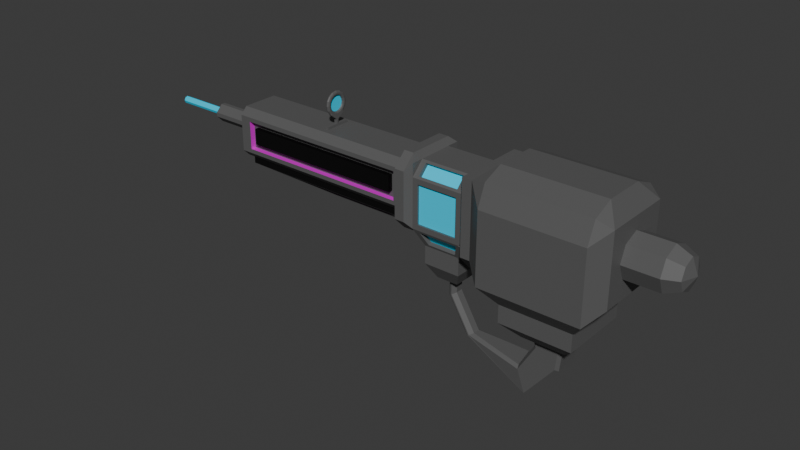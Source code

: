 # Source: Laser_Gun.blend  (saved by Blender 4.5.88; exported with 4.5.12 LTS)
import bpy
from mathutils import Matrix  # noqa: F401  (used for matrix-valued properties, if any)

bpy.ops.wm.read_factory_settings(use_empty=True)
scene = bpy.context.scene
scene.name = 'Scene'

# ---- collections
col_collection = bpy.data.collections.new('Collection'); scene.collection.children.link(col_collection)

# ---- materials (node trees are filled in below, after node groups)
mat_material_001 = bpy.data.materials.new('Material.001')
mat_material_002 = bpy.data.materials.new('Material.002')
mat_material_003 = bpy.data.materials.new('Material.003')
mat_material_004 = bpy.data.materials.new('Material.004')

# ---- material node trees
mat_material_001.use_nodes = True; mat_material_001.node_tree.nodes.clear()
_N = mat_material_001.node_tree.nodes; _L = mat_material_001.node_tree.links
n0 = _N.new('ShaderNodeBsdfPrincipled'); n0.name = 'Principled BSDF'; n0.location = (-200, 100)
n0.inputs[0].default_value = (0.1077, 0.1077, 0.1077, 1.0)
n1 = _N.new('ShaderNodeOutputMaterial'); n1.name = 'Material Output'; n1.location = (200, 100)
_L.new(n0.outputs[0], n1.inputs[0])
n1.is_active_output = True
mat_material_002.use_nodes = True; mat_material_002.node_tree.nodes.clear()
_N = mat_material_002.node_tree.nodes; _L = mat_material_002.node_tree.links
n0 = _N.new('ShaderNodeBsdfPrincipled'); n0.name = 'Principled BSDF'; n0.location = (-200, 100)
n0.inputs[0].default_value = (0.0, 0.0, 0.0, 1.0)
n1 = _N.new('ShaderNodeOutputMaterial'); n1.name = 'Material Output'; n1.location = (200, 100)
_L.new(n0.outputs[0], n1.inputs[0])
n1.is_active_output = True
mat_material_003.use_nodes = True; mat_material_003.node_tree.nodes.clear()
_N = mat_material_003.node_tree.nodes; _L = mat_material_003.node_tree.links
n0 = _N.new('ShaderNodeBsdfPrincipled'); n0.name = 'Principled BSDF'; n0.location = (-200, 100)
n0.inputs[0].default_value = (0.8001, 0.0, 0.7355, 1.0)
n1 = _N.new('ShaderNodeOutputMaterial'); n1.name = 'Material Output'; n1.location = (200, 100)
_L.new(n0.outputs[0], n1.inputs[0])
n1.is_active_output = True
mat_material_004.use_nodes = True; mat_material_004.node_tree.nodes.clear()
_N = mat_material_004.node_tree.nodes; _L = mat_material_004.node_tree.links
n0 = _N.new('ShaderNodeBsdfPrincipled'); n0.name = 'Principled BSDF'; n0.location = (-200, 100)
n0.inputs[0].default_value = (0.0, 0.7018, 1.0, 1.0)
n1 = _N.new('ShaderNodeOutputMaterial'); n1.name = 'Material Output'; n1.location = (200, 100)
_L.new(n0.outputs[0], n1.inputs[0])
n1.is_active_output = True

# ---- world
world_world = bpy.data.worlds.new('World'); scene.world = world_world
world_world.use_nodes = True; world_world.node_tree.nodes.clear()
_N = world_world.node_tree.nodes; _L = world_world.node_tree.links
n0 = _N.new('ShaderNodeOutputWorld'); n0.name = 'World Output'; n0.location = (200, 100)
n1 = _N.new('ShaderNodeBackground'); n1.name = 'Background'; n1.location = (-200, 100)
n1.inputs[0].default_value = (0.05088, 0.05088, 0.05088, 1.0)
_L.new(n1.outputs[0], n0.inputs[0])
n0.is_active_output = True
world_world.color = (0.05088, 0.05088, 0.05088)
world_world.sun_shadow_jitter_overblur = 0.0

# ---- meshes
me_cube_001 = bpy.data.meshes.new('Cube.001')
me_cube_001.from_pydata([(-1.514, -0.7364, -0.7364), (-1.514, -0.7364, 0.7364), (-1.514, 0.7364, -0.7364), (-1.514, 0.7364, 0.7364), (1.232, -0.244, -0.3631), (1.232, -0.244, 0.2456), (1.232, 0.3647, -0.3631), (1.232, 0.3647, 0.2456), (-1.0, 1.0, -1.0), (-1.0, -1.0, -1.0), (-3.151, 0.5061, -0.2812), (-3.151, -0.5061, -0.2812), (-3.151, -0.5061, 0.2812), (-3.151, 0.5061, 0.2812), (1.0, 1.0, -1.0), (1.0, -1.0, -1.0), (-6.722, 0.5061, -0.2812), (-6.722, -0.5061, -0.2812), (-6.722, -0.5061, 0.2812), (-6.722, 0.5061, 0.2812), (-8.041, 0.05273, -0.05273), (-8.041, -0.05273, -0.05273), (-8.041, -0.05273, 0.05273), (-8.041, 0.05273, 0.05273), (-1.318, 0.7364, -0.7364), (-1.318, -0.7364, -0.7364), (-1.318, -0.7364, 0.7364), (-1.318, 0.7364, 0.7364), (-2.493, 0.5901, -0.6631), (-2.493, -0.5901, -0.6631), (-3.069, -0.3631, -0.5061), (-3.069, 0.3631, -0.5061), (-6.804, -0.3631, -0.5061), (-6.804, 0.3631, -0.5061), (-3.272, -0.395, -0.1603), (-3.272, -0.395, 0.1603), (-3.272, 0.395, 0.1603), (-3.272, 0.395, -0.1603), (-6.601, -0.395, -0.1603), (-6.601, -0.395, 0.1603), (-6.601, 0.395, 0.1603), (-6.601, 0.395, -0.1603), (-3.151, -0.395, -0.2812), (-3.151, -0.395, 0.2812), (-3.151, 0.395, 0.2812), (-3.151, 0.395, -0.2812), (-6.722, -0.395, -0.2812), (-6.722, -0.395, 0.2812), (-6.722, 0.395, 0.2812), (-6.722, 0.395, -0.2812), (-3.272, -0.4905, -0.1603), (-3.272, -0.4905, 0.1603), (-3.272, 0.4905, 0.1603), (-3.272, 0.4905, -0.1603), (-6.601, -0.4905, -0.1603), (-6.601, -0.4905, 0.1603), (-6.601, 0.4905, 0.1603), (-6.601, 0.4905, -0.1603), (-3.371, 0.148, -0.8261), (-3.371, -0.148, -0.8261), (-4.866, 0.148, -0.8261), (-4.866, -0.148, -0.8261), (-3.069, 0.3631, -0.6398), (-3.069, -0.3631, -0.6398), (-6.804, 0.3631, -0.6398), (-6.804, -0.3631, -0.6398), (-0.7132, 0.7132, -1.352), (-0.7132, -0.7132, -1.352), (0.7132, 0.7132, -1.352), (0.7132, -0.7132, -1.352), (-2.388, 0.463, -0.9168), (-2.388, -0.463, -0.9168), (-0.7132, 0.7132, -1.708), (-0.7132, -0.7132, -1.708), (0.7132, 0.7132, -1.708), (0.7132, -0.7132, -1.708), (-1.76, 0.4382, -1.323), (-2.485, 0.4382, -1.323), (-2.485, -0.4382, -1.323), (-1.76, -0.4382, -1.323), (-0.4226, 0.4226, -2.009), (-0.4226, -0.4226, -2.009), (0.4226, 0.4226, -2.009), (0.4226, -0.4226, -2.009), (-1.908, 0.2597, -1.624), (-2.337, 0.2597, -1.624), (-2.337, -0.2597, -1.624), (-1.908, -0.2597, -1.624), (-8.041, -6.519e-09, -0.07457), (-8.041, -0.07457, 6.519e-09), (-8.041, 6.519e-09, 0.07457), (-8.041, 0.07457, -6.519e-09), (-9.15, -6.519e-09, -0.07457), (-9.15, -0.05273, -0.05273), (-9.15, -0.07457, 6.519e-09), (-9.15, -0.05273, 0.05273), (-9.15, 6.519e-09, 0.07457), (-9.15, 0.05273, 0.05273), (-9.15, 0.07457, -6.519e-09), (-9.15, 0.05273, -0.05273), (-9.15, 0.0, 0.0), (-3.477, 0.08766, -0.8261), (-3.477, -0.08766, -0.8261), (-4.76, -0.08766, -0.8261), (-4.76, 0.08766, -0.8261), (-3.318, -0.1091, -0.7932), (-3.318, 0.1091, -0.7932), (-3.123, 0.2482, -0.6727), (-3.123, -0.2482, -0.6727), (-4.989, 0.09277, -0.8143), (-4.989, -0.09277, -0.8143), (-6.681, -0.2806, -0.6516), (-6.681, 0.2806, -0.6516), (-4.825, -0.1933, -0.7869), (-3.468, -0.1933, -0.7869), (-3.294, -0.3179, -0.679), (-5.948, -0.3179, -0.679), (-3.468, 0.1933, -0.7869), (-4.825, 0.1933, -0.7869), (-5.948, 0.3179, -0.679), (-3.294, 0.3179, -0.679), (-3.477, 0.08766, -0.7582), (-3.477, -0.08766, -0.7582), (-4.76, 0.08766, -0.7582), (-4.76, -0.08766, -0.7582), (-3.353, 0.1091, -0.7355), (-3.353, -0.1091, -0.7355), (-3.158, -0.2482, -0.6149), (-3.158, 0.2482, -0.6149), (-4.983, 0.09277, -0.7467), (-4.983, -0.09277, -0.7467), (-6.674, 0.2806, -0.584), (-6.674, -0.2806, -0.584), (-3.468, -0.1488, -0.7356), (-4.825, -0.1488, -0.7356), (-5.948, -0.2734, -0.6276), (-3.294, -0.2734, -0.6276), (-4.825, 0.1488, -0.7356), (-3.468, 0.1488, -0.7356), (-3.294, 0.2734, -0.6276), (-5.948, 0.2734, -0.6276), (-6.947, 0.0425, -0.1821), (-6.947, 0.1821, -0.0425), (-6.947, -0.1821, -0.0425), (-6.947, -0.0425, -0.1821), (-6.947, -0.0425, 0.1821), (-6.947, -0.1821, 0.0425), (-6.947, 0.1821, 0.0425), (-6.947, 0.0425, 0.1821), (-2.927, -0.3669, 0.5061), (-3.066, -0.5061, 0.3669), (-2.927, -0.5061, 0.3773), (-2.927, -0.5971, 0.5971), (-3.066, 0.5061, 0.3669), (-2.927, 0.3669, 0.5061), (-2.927, 0.5971, 0.5971), (-2.927, 0.5061, 0.3773), (-6.947, -0.3665, 0.5061), (-6.947, -0.5061, 0.3665), (-6.947, 0.5061, 0.3665), (-6.947, 0.3665, 0.5061), (-3.066, 0.3669, -0.5061), (-3.066, 0.5061, -0.3669), (-2.927, 0.5061, -0.3773), (-2.927, 0.5971, -0.5971), (-2.927, 0.3773, -0.5061), (-3.066, -0.5061, -0.3669), (-3.066, -0.3669, -0.5061), (-2.927, -0.3773, -0.5061), (-2.927, -0.5971, -0.5971), (-2.927, -0.5061, -0.3773), (-6.947, 0.3665, -0.5061), (-6.947, 0.5061, -0.3665), (-6.947, -0.5061, -0.3665), (-6.947, -0.3665, -0.5061), (-8.041, 0.1821, -0.04292), (-8.041, 0.04292, -0.1821), (-8.041, 0.09104, -0.09104), (-8.041, -0.04292, -0.1821), (-8.041, -0.1821, -0.04292), (-8.041, -0.09104, -0.09104), (-8.041, -0.1821, 0.04292), (-8.041, -0.04292, 0.1821), (-8.041, -0.09104, 0.09104), (-8.041, 0.04292, 0.1821), (-8.041, 0.1821, 0.04292), (-8.041, 0.09104, 0.09104), (-2.731, 0.4761, -0.7364), (-2.731, 0.7364, -0.4761), (-2.631, 0.6145, -0.6145), (-2.731, -0.7364, -0.4761), (-2.731, -0.4761, -0.7364), (-2.631, -0.6145, -0.6145), (-2.731, -0.4761, 0.7364), (-2.731, -0.7364, 0.4761), (-2.631, -0.6145, 0.6145), (-2.731, 0.7364, 0.4761), (-2.731, 0.4761, 0.7364), (-2.631, 0.6145, 0.6145), (-2.927, 0.7364, -0.4761), (-2.927, 0.4761, -0.7364), (-2.927, 0.5972, -0.5972), (-2.927, -0.4761, -0.7364), (-2.927, -0.7364, -0.4761), (-2.927, -0.5972, -0.5972), (-2.927, -0.7364, 0.4761), (-2.927, -0.4761, 0.7364), (-2.927, -0.5972, 0.5972), (-2.927, 0.4761, 0.7364), (-2.927, 0.7364, 0.4761), (-2.927, 0.5972, 0.5972), (-2.524, 0.3956, 0.5776), (-2.524, 0.5776, 0.3956), (-2.631, 0.6145, 0.6145), (-1.721, 0.5776, 0.3956), (-1.721, 0.3956, 0.5776), (-1.514, 0.7364, 0.7364), (-1.721, -0.3956, 0.5776), (-1.721, -0.5776, 0.3956), (-1.514, -0.7364, 0.7364), (-2.524, -0.5776, 0.3956), (-2.524, -0.3956, 0.5776), (-2.631, -0.6145, 0.6145), (-1.718, 0.6145, 0.2552), (-1.718, 0.6145, -0.511), (-2.527, 0.6145, -0.511), (-2.527, 0.6145, 0.2552), (-1.718, -0.6145, -0.511), (-1.718, -0.6145, 0.2552), (-2.527, -0.6145, 0.2552), (-2.527, -0.6145, -0.511), (-1.718, 0.5732, 0.2552), (-1.718, 0.5732, -0.511), (-2.527, 0.5732, 0.2552), (-2.527, 0.5732, -0.511), (-1.718, -0.5732, 0.2552), (-1.718, -0.5732, -0.511), (-2.527, -0.5732, -0.511), (-2.527, -0.5732, 0.2552), (-0.2656, 0.2962, -2.009), (-0.2962, 0.2351, -2.009), (-0.3393, 0.3393, -2.009), (-0.2962, -0.2351, -2.009), (-0.2656, -0.2962, -2.009), (-0.3393, -0.3393, -2.009), (0.2962, 0.2351, -2.009), (0.2404, 0.2962, -2.009), (0.3393, 0.3393, -2.009), (0.2404, -0.2962, -2.009), (0.2962, -0.2351, -2.009), (0.3393, -0.3393, -2.009), (-2.034, 0.07214, -1.624), (-2.101, 0.1332, -1.624), (-1.991, 0.1763, -1.624), (-2.15, 0.1332, -1.624), (-2.211, 0.0722, -1.624), (-2.254, 0.1763, -1.624), (-2.211, -0.0722, -1.624), (-2.15, -0.1332, -1.624), (-2.254, -0.1763, -1.624), (-2.101, -0.1332, -1.624), (-2.034, -0.07214, -1.624), (-1.991, -0.1763, -1.624), (-0.2046, 0.2962, -2.201), (-0.2425, 0.2351, -2.174), (-0.2425, -0.2351, -2.174), (-0.2046, -0.2962, -2.201), (0.2425, 0.2351, -2.514), (0.1908, 0.2962, -2.478), (0.1908, -0.2962, -2.478), (0.2425, -0.2351, -2.514), (-2.046, 0.07213, -1.914), (-2.115, 0.1332, -1.955), (-2.139, 0.1332, -1.969), (-2.199, 0.0722, -2.004), (-2.199, -0.0722, -2.004), (-2.139, -0.1332, -1.969), (-2.115, -0.1332, -1.955), (-2.046, -0.07213, -1.914), (-0.5398, 0.2962, -2.776), (-0.5591, 0.2351, -2.721), (-0.5591, -0.2351, -2.721), (-0.5398, -0.2962, -2.776), (-0.3605, 0.2351, -3.279), (-0.3854, 0.2962, -3.209), (-0.3854, -0.2962, -3.209), (-0.3605, -0.2351, -3.279), (-1.64, 0.07212, -2.604), (-1.71, 0.1332, -2.645), (-1.733, 0.1332, -2.659), (-1.792, 0.07219, -2.694), (-1.792, -0.07219, -2.694), (-1.733, -0.1332, -2.659), (-1.71, -0.1332, -2.645), (-1.64, -0.07212, -2.604), (-1.614, 0.5795, -0.6145), (-1.711, 0.5878, -0.6678), (-1.715, 0.5901, -0.6631), (-1.638, 0.6145, -0.5911), (-1.614, 0.6145, -0.5814), (-1.598, 0.6346, -0.6346), (-1.711, -0.5878, -0.6678), (-1.614, -0.5795, -0.6145), (-1.598, -0.6346, -0.6346), (-1.614, -0.6145, -0.5814), (-1.638, -0.6145, -0.5911), (-1.715, -0.5901, -0.6631), (-1.807, 0.4707, -0.9014), (-1.76, 0.4036, -0.9662), (-1.76, 0.4382, -0.9992), (-1.833, 0.463, -0.9168), (-1.76, -0.4036, -0.9662), (-1.807, -0.4707, -0.9014), (-1.833, -0.463, -0.9168), (-1.76, -0.4382, -0.9992), (-1.314, 0.1408, -1.39), (-1.319, 0.159, -1.426), (-1.319, -0.159, -1.426), (-1.314, -0.1408, -1.39), (-1.326, 0.1413, -1.464), (-1.331, 0.09082, -1.497), (-1.331, -0.09082, -1.497), (-1.326, -0.1413, -1.464), (-0.9258, 0.1591, -1.489), (-0.92, 0.1409, -1.454), (-0.92, -0.1409, -1.454), (-0.9258, -0.1591, -1.489), (-0.9374, 0.09088, -1.561), (-0.932, 0.1412, -1.527), (-0.932, -0.1412, -1.527), (-0.9374, -0.09088, -1.561), (-4.903, -0.2524, 0.5061), (-4.903, 0.2524, 0.5061), (-4.97, 0.252, 0.5061), (-4.97, -0.252, 0.5061), (-4.903, -0.2524, 0.5547), (-4.903, 0.2524, 0.5547), (-4.97, -0.252, 0.5547), (-4.97, 0.252, 0.5547), (-4.903, -0.01877, 0.5605), (-4.903, 0.01877, 0.5605), (-4.97, -0.01874, 0.5605), (-4.97, 0.01874, 0.5605), (-4.903, -0.01877, 0.6438), (-4.903, 0.01877, 0.6438), (-4.97, -0.01874, 0.6438), (-4.97, 0.01874, 0.6438), (-4.903, 0.0, 0.943), (-4.97, 0.0, 0.943), (-4.903, 0.0, 1.048), (-4.903, 0.0, 0.8375), (-4.903, -0.105, 0.943), (-4.903, 0.105, 0.943), (-4.97, 0.0, 1.048), (-4.97, 0.0, 0.8375), (-4.97, 0.1048, 0.943), (-4.97, -0.1048, 0.943), (-4.97, -0.1048, 0.8375), (-4.97, 0.1048, 0.8375), (-4.97, 0.1048, 1.048), (-4.903, 0.105, 0.8375), (-4.903, -0.105, 0.8375), (-4.903, -0.105, 1.048), (-4.903, 0.105, 1.048), (-4.97, -0.1048, 1.048), (-4.903, 0.09363, 0.717), (-4.97, 0.09356, 0.7171), (-4.903, -0.09363, 0.717), (-4.903, -9.313e-10, 0.6983), (-4.97, -0.09356, 0.7171), (-4.97, 9.313e-10, 0.6985), (-4.937, -0.5061, -0.2812), (-4.937, 0.5061, -0.2812), (-4.937, 0.5061, 0.2812), (-4.937, -0.5061, 0.2812), (-4.937, -0.395, -0.2812), (-4.937, 0.395, -0.2812), (-4.937, 0.395, 0.2812), (-4.937, -0.395, 0.2812), (-4.937, -0.395, -0.1603), (-4.937, 0.395, -0.1603), (-4.937, 0.395, 0.1603), (-4.937, -0.395, 0.1603), (-4.937, -0.4905, -0.1603), (-4.937, 0.4905, -0.1603), (-4.937, 0.4905, 0.1603), (-4.937, -0.4905, 0.1603), (-4.937, -0.3631, -0.5061), (-4.937, 0.3631, -0.5061), (-4.937, -0.3631, -0.6398), (-4.937, 0.3631, -0.6398), (-4.118, -0.148, -0.8261), (-4.118, 0.148, -0.8261), (-4.118, 0.08766, -0.8261), (-4.118, -0.08766, -0.8261), (-4.147, -0.1933, -0.7869), (-4.621, -0.3179, -0.679), (-4.147, 0.1933, -0.7869), (-4.621, 0.3179, -0.679), (-4.118, 0.08766, -0.7582), (-4.118, -0.08766, -0.7582), (-4.147, -0.1488, -0.7356), (-4.621, -0.2734, -0.6276), (-4.147, 0.1488, -0.7356), (-4.621, 0.2734, -0.6276), (-5.006, -0.5061, -0.3667), (-5.006, -0.3667, -0.5061), (-5.006, 0.5061, -0.3667), (-5.006, 0.3667, -0.5061), (-4.937, 0.3667, 0.5061), (-5.006, 0.5061, 0.3667), (-4.937, -0.3667, 0.5061), (-5.006, -0.5061, 0.3667), (-4.937, -0.2522, 0.5061), (-4.937, 0.2522, 0.5061), (-4.937, -0.2522, 0.5547), (-4.937, 0.2522, 0.5547), (-4.937, -0.01875, 0.5605), (-4.937, 0.01875, 0.5605), (-4.937, -0.01875, 0.6438), (-4.937, 0.01875, 0.6438), (-4.937, -0.1729, 0.7701), (-4.937, 0.1729, 0.7701), (-4.937, -0.1729, 1.116), (-4.937, 0.1729, 1.116), (-4.937, 0.2446, 0.943), (-4.937, -0.2446, 0.943), (-4.937, 0.0, 1.188), (-4.937, -0.09359, 1.169), (-4.937, -0.226, 0.8494), (-4.937, 0.226, 0.8494), (-4.937, 0.226, 1.037), (-4.937, -0.226, 1.037), (-4.937, 0.09359, 1.169), (-4.937, -0.1401, 1.001), (-4.937, -0.05802, 0.8029), (-4.937, 0.05802, 1.083), (-4.937, -0.1401, 0.885), (-4.937, 0.05802, 0.8029), (-4.937, 0.1072, 0.8358), (-4.937, -0.1072, 0.8358), (-4.937, 0.0, 0.7914), (-4.937, -0.1072, 1.05), (-4.937, -0.1516, 0.943), (-4.937, 0.0, 1.095), (-4.937, -0.05802, 1.083), (-4.937, 0.1401, 1.001), (-4.937, 0.1072, 1.05), (-4.937, 0.1401, 0.885), (-4.937, 0.1516, 0.943), (-4.937, -0.1072, 0.8358), (-4.903, -0.1316, 0.8114), (-4.913, -0.1144, 0.8286), (-4.903, 0.1316, 0.8114), (-4.937, 0.1072, 0.8358), (-4.913, 0.1144, 0.8286), (-4.97, -0.1314, 0.8116), (-4.937, -0.1072, 0.8358), (-4.96, -0.1143, 0.8287), (-4.937, 0.1072, 0.8358), (-4.97, 0.1314, 0.8116), (-4.96, 0.1143, 0.8287), (-4.937, -0.1072, 1.05), (-4.903, -0.1316, 1.075), (-4.913, -0.1144, 1.057), (-4.937, 0.1072, 1.05), (-4.903, 0.1316, 1.075), (-4.913, 0.1144, 1.057), (-4.97, -0.1314, 1.074), (-4.937, -0.1072, 1.05), (-4.96, -0.1143, 1.057), (-4.97, 0.1314, 1.074), (-4.937, 0.1072, 1.05), (-4.96, 0.1143, 1.057), (-4.903, -9.313e-10, 0.7569), (-4.937, 0.0, 0.7914), (-4.913, -6.985e-10, 0.7813), (-4.937, 1.327e-14, 0.7914), (-4.97, 9.313e-10, 0.7571), (-4.96, 6.985e-10, 0.7814), (-4.937, 0.0, 1.095), (-4.903, -9.313e-10, 1.129), (-4.913, -6.985e-10, 1.105), (-4.97, 9.313e-10, 1.129), (-4.937, 1.327e-14, 1.095), (-4.96, 6.985e-10, 1.105), (-4.97, -0.1859, 0.943), (-4.937, -0.1516, 0.943), (-4.96, -0.1616, 0.943), (-4.97, 0.1859, 0.943), (-4.937, 0.1516, 0.943), (-4.96, 0.1616, 0.943), (-4.937, -0.1516, 0.943), (-4.903, -0.186, 0.943), (-4.913, -0.1617, 0.943), (-4.937, 0.1516, 0.943), (-4.903, 0.186, 0.943), (-4.913, 0.1617, 0.943), (-4.937, 0.05802, 0.8029), (-4.903, 0.0712, 0.7711), (-4.913, 0.06189, 0.7936), (-4.97, 0.07112, 0.7713), (-4.937, 0.05802, 0.8029), (-4.96, 0.06184, 0.7937), (-4.903, 0.0712, 1.115), (-4.937, 0.05802, 1.083), (-4.913, 0.06189, 1.092), (-4.937, 0.05802, 1.083), (-4.97, 0.07112, 1.115), (-4.96, 0.06184, 1.092), (-4.937, -0.1401, 1.001), (-4.97, -0.1717, 1.014), (-4.96, -0.1493, 1.005), (-4.937, 0.1401, 0.885), (-4.97, 0.1717, 0.8719), (-4.96, 0.1493, 0.8812), (-4.903, -0.1719, 1.014), (-4.937, -0.1401, 1.001), (-4.913, -0.1494, 1.005), (-4.903, 0.1719, 0.8718), (-4.937, 0.1401, 0.885), (-4.913, 0.1494, 0.8811), (-4.937, -0.05802, 0.8029), (-4.903, -0.0712, 0.7711), (-4.913, -0.06189, 0.7936), (-4.97, -0.07112, 0.7713), (-4.937, -0.05802, 0.8029), (-4.96, -0.06184, 0.7937), (-4.903, -0.0712, 1.115), (-4.937, -0.05802, 1.083), (-4.913, -0.06189, 1.092), (-4.937, -0.05802, 1.083), (-4.97, -0.07112, 1.115), (-4.96, -0.06184, 1.092), (-4.937, -0.1401, 0.885), (-4.97, -0.1717, 0.8719), (-4.96, -0.1493, 0.8812), (-4.937, 0.1401, 1.001), (-4.97, 0.1717, 1.014), (-4.96, 0.1493, 1.005), (-4.903, -0.1719, 0.8718), (-4.937, -0.1401, 0.885), (-4.913, -0.1494, 0.8811), (-4.903, 0.1719, 1.014), (-4.937, 0.1401, 1.001), (-4.913, 0.1494, 1.005), (-4.937, 0.1729, 0.7701), (-4.903, 0.1487, 0.7943), (-4.903, 0.145, 0.7513), (-4.903, 0.1469, 0.7487), (-4.913, 0.1659, 0.7771), (-4.97, 0.1486, 0.7944), (-4.937, 0.1729, 0.7701), (-4.97, 0.1468, 0.7488), (-4.97, 0.1449, 0.7514), (-4.961, 0.1658, 0.7772), (-4.937, 0.09359, 1.169), (-4.903, 0.08049, 1.137), (-4.913, 0.08977, 1.16), (-4.903, 0.1487, 1.092), (-4.937, 0.1729, 1.116), (-4.913, 0.1659, 1.109), (-4.97, 0.08042, 1.137), (-4.937, 0.09359, 1.169), (-4.961, 0.08972, 1.16), (-4.937, 0.1729, 1.116), (-4.97, 0.1486, 1.092), (-4.961, 0.1658, 1.109), (-4.97, -0.1941, 1.023), (-4.937, -0.226, 1.037), (-4.961, -0.2166, 1.033), (-4.937, -0.1729, 1.116), (-4.97, -0.1486, 1.092), (-4.961, -0.1658, 1.109), (-4.97, 0.1941, 0.8626), (-4.937, 0.226, 0.8494), (-4.961, 0.2166, 0.8533), (-4.937, -0.226, 1.037), (-4.903, -0.1943, 1.023), (-4.913, -0.2167, 1.033), (-4.903, -0.1487, 1.092), (-4.937, -0.1729, 1.116), (-4.913, -0.1659, 1.109), (-4.937, 0.226, 0.8494), (-4.903, 0.1943, 0.8625), (-4.913, 0.2167, 0.8532), (-4.937, -0.09359, 1.169), (-4.903, -0.08049, 1.137), (-4.913, -0.08977, 1.16), (-4.903, -9.313e-10, 1.153), (-4.937, -1.316e-14, 1.188), (-4.913, -6.985e-10, 1.178), (-4.97, -0.08042, 1.137), (-4.937, -0.09359, 1.169), (-4.961, -0.08972, 1.16), (-4.937, 1.316e-14, 1.188), (-4.97, 9.313e-10, 1.153), (-4.96, 6.985e-10, 1.177), (-4.97, -0.1941, 0.8626), (-4.937, -0.226, 0.8494), (-4.961, -0.2166, 0.8533), (-4.937, -0.2446, 0.943), (-4.97, -0.2101, 0.943), (-4.96, -0.2344, 0.943), (-4.97, 0.1941, 1.023), (-4.937, 0.226, 1.037), (-4.961, 0.2166, 1.033), (-4.937, 0.2446, 0.943), (-4.97, 0.2101, 0.943), (-4.96, 0.2344, 0.943), (-4.937, -0.226, 0.8494), (-4.903, -0.1943, 0.8625), (-4.913, -0.2167, 0.8532), (-4.903, -0.2103, 0.943), (-4.937, -0.2446, 0.943), (-4.913, -0.2346, 0.943), (-4.937, 0.226, 1.037), (-4.903, 0.1943, 1.023), (-4.913, 0.2167, 1.033), (-4.903, 0.2103, 0.943), (-4.937, 0.2446, 0.943), (-4.913, 0.2346, 0.943), (-4.903, -0.1487, 0.7943), (-4.937, -0.1729, 0.7701), (-4.903, -0.1469, 0.7487), (-4.903, -0.145, 0.7513), (-4.913, -0.1659, 0.7771), (-4.937, -0.1729, 0.7701), (-4.97, -0.1486, 0.7944), (-4.97, -0.1449, 0.7514), (-4.97, -0.1468, 0.7488), (-4.961, -0.1658, 0.7772), (-2.485, 0.4382, -0.9662), (-2.631, 0.6145, -0.6145), (-2.631, -0.6145, -0.6145), (-2.485, -0.4382, -0.9662), (-2.631, 0.3587, 0.6145), (-2.631, 0.6145, 0.3587), (-1.614, 0.6145, 0.3587), (-1.614, 0.3587, 0.6145), (-1.614, -0.3587, 0.6145), (-1.614, -0.6145, 0.3587), (-2.631, -0.6145, 0.3587), (-2.631, -0.3587, 0.6145), (-1.625, 0.6019, -0.6395), (-1.647, 0.6145, -0.6145), (-1.647, -0.6145, -0.6145), (-1.625, -0.6019, -0.6395), (-1.793, 0.4382, -0.9662), (-1.749, 0.4517, -0.9393), (-1.749, -0.4517, -0.9393), (-1.793, -0.4382, -0.9662), (-2.388, 0.3948, -0.8826), (-2.493, 0.522, -0.629), (-2.493, -0.522, -0.629), (-2.388, -0.3948, -0.8826), (-2.524, 0.3417, 0.5237), (-2.524, 0.5237, 0.3417), (-1.721, 0.5237, 0.3417), (-1.721, 0.3417, 0.5237), (-1.721, -0.3417, 0.5237), (-1.721, -0.5237, 0.3417), (-2.524, -0.5237, 0.3417), (-2.524, -0.3417, 0.5237), (-1.711, 0.5196, -0.6336), (-1.715, 0.522, -0.629), (-1.715, -0.522, -0.629), (-1.711, -0.5196, -0.6336), (-1.833, 0.3948, -0.8826), (-1.807, 0.4025, -0.8673), (-1.807, -0.4025, -0.8673), (-1.833, -0.3948, -0.8826), (-1.0, -1.0, 0.4095), (-1.0, -0.4095, 1.0), (-1.318, -0.7365, 0.7365), (-1.0, -0.827, 0.827), (-1.0, 0.4095, 1.0), (-1.0, 1.0, 0.4095), (-1.318, 0.7365, 0.7365), (-1.0, 0.827, 0.827), (1.0, 1.0, 0.4095), (1.0, 0.4095, 1.0), (1.232, 0.7579, 0.6389), (1.0, 0.827, 0.827), (1.0, -0.4095, 1.0), (1.0, -1.0, 0.4095), (1.232, -0.6373, 0.6389), (1.0, -0.827, 0.827), (1.232, 0.7579, 0.6388), (1.232, 0.7579, -0.7564), (1.232, -0.6373, -0.7564), (1.232, -0.6373, 0.6388), (1.232, 0.4907, -0.05877), (1.232, 0.06031, -0.4892), (1.232, 0.06031, 0.3716), (1.232, -0.3701, -0.05877), (2.305, 0.06031, -0.05877), (1.908, 0.4907, -0.05877), (2.305, 0.06031, -0.05877), (2.189, 0.3647, -0.05877), (2.305, 0.06031, -0.05877), (1.908, 0.3647, -0.3631), (2.189, 0.2755, -0.274), (2.305, 0.06031, -0.05877), (1.908, 0.06031, -0.4892), (2.189, 0.06031, -0.3631), (2.305, 0.06031, -0.05877), (1.908, 0.06031, 0.3716), (2.189, 0.06031, 0.2456), (2.305, 0.06031, -0.05877), (1.908, -0.244, 0.2456), (2.189, -0.1549, 0.1564), (2.305, 0.06031, -0.05877), (1.908, -0.3701, -0.05877), (2.189, -0.244, -0.05877), (1.908, -0.244, -0.3631), (2.305, 0.06031, -0.05877), (2.189, -0.1549, -0.274), (2.305, 0.06031, -0.05877), (1.908, 0.3647, 0.2456), (2.189, 0.2755, 0.1564)], [], [(14, 15, 69, 68), (25, 24, 8, 9), (388, 31, 62, 390), (11, 12, 43, 42), (18, 17, 46, 47), (689, 690, 15, 14), (20, 88, 92, 99), (0, 2, 24, 25), (1, 0, 25, 26), (3, 1, 26, 27), (2, 3, 27, 24), (379, 34, 50, 383), (381, 36, 52, 385), (374, 18, 47, 378), (372, 16, 49, 376), (16, 19, 48, 49), (13, 10, 45, 44), (373, 13, 44, 377), (371, 11, 42, 375), (35, 34, 42, 43), (37, 36, 44, 45), (38, 39, 47, 46), (40, 41, 49, 48), (379, 38, 46, 375), (380, 37, 45, 376), (381, 40, 48, 377), (382, 35, 43, 378), (385, 384, 57, 56), (383, 386, 55, 54), (39, 38, 54, 55), (34, 35, 51, 50), (382, 39, 55, 386), (380, 41, 57, 384), (41, 40, 56, 57), (36, 37, 53, 52), (397, 118, 137, 403), (32, 33, 64, 65), (387, 32, 65, 389), (31, 30, 63, 62), (112, 109, 129, 131), (394, 103, 124, 400), (395, 114, 133, 401), (108, 105, 126, 127), (15, 9, 67, 69), (634, 633, 632, 635), (8, 14, 68, 66), (9, 8, 66, 67), (76, 79, 87, 84), (72, 74, 82, 80), (68, 69, 75, 74), (67, 66, 72, 73), (635, 632, 77, 78), (69, 67, 73, 75), (66, 68, 74, 72), (77, 76, 84, 85), (74, 75, 83, 82), (73, 72, 80, 81), (78, 77, 85, 86), (79, 78, 86, 87), (75, 73, 81, 83), (22, 90, 96, 95), (89, 22, 95, 94), (91, 20, 99, 98), (100, 96, 97, 98), (92, 100, 98, 99), (93, 94, 100, 92), (94, 95, 96, 100), (90, 23, 97, 96), (23, 91, 98, 97), (88, 21, 93, 92), (21, 89, 94, 93), (58, 59, 102, 101), (391, 61, 103, 394), (61, 60, 104, 103), (392, 58, 101, 393), (59, 58, 106, 105), (58, 62, 107, 106), (62, 63, 108, 107), (63, 59, 105, 108), (60, 61, 110, 109), (61, 65, 111, 110), (65, 64, 112, 111), (64, 60, 109, 112), (391, 59, 114, 395), (59, 63, 115, 114), (389, 65, 116, 396), (65, 61, 113, 116), (392, 60, 118, 397), (60, 64, 119, 118), (390, 62, 120, 398), (62, 58, 117, 120), (399, 400, 124, 123), (126, 125, 128, 127), (129, 130, 132, 131), (401, 133, 136, 402), (403, 137, 140, 404), (106, 107, 128, 125), (116, 113, 134, 135), (103, 104, 123, 124), (110, 111, 132, 130), (120, 117, 138, 139), (107, 108, 127, 128), (114, 115, 136, 133), (111, 112, 131, 132), (118, 119, 140, 137), (396, 116, 135, 402), (398, 120, 139, 404), (101, 102, 122, 121), (105, 106, 125, 126), (393, 101, 121, 399), (109, 110, 130, 129), (149, 150, 151, 152), (153, 154, 155, 156), (161, 162, 163, 164, 165), (166, 167, 168, 169, 170), (175, 176, 177), (178, 179, 180), (181, 182, 183), (184, 185, 186), (405, 173, 174, 406), (407, 162, 161, 408), (409, 154, 153, 410), (411, 157, 158, 412), (173, 143, 144, 174), (142, 172, 171, 141), (157, 145, 146, 158), (159, 147, 148, 160), (141, 176, 175, 142), (184, 148, 147, 185), (145, 182, 181, 146), (178, 144, 143, 179), (141, 144, 178, 176), (142, 147, 159, 172), (144, 141, 171, 174), (147, 142, 175, 185), (143, 146, 181, 179), (146, 143, 173, 158), (145, 148, 184, 182), (148, 145, 157, 160), (12, 11, 166, 170, 151, 150), (414, 333, 338, 416), (374, 12, 150, 412), (373, 19, 159, 410), (10, 13, 153, 156, 163, 162), (17, 18, 158, 173), (19, 16, 172, 159), (30, 31, 161, 165, 168, 167), (372, 10, 162, 407), (388, 33, 171, 408), (387, 30, 167, 406), (371, 17, 173, 405), (33, 32, 174, 171), (21, 88, 20, 177, 176, 178, 180), (20, 91, 23, 186, 185, 175, 177), (22, 89, 21, 180, 179, 181, 183), (23, 90, 22, 183, 182, 184, 186), (187, 188, 189), (190, 191, 192), (193, 194, 195), (196, 197, 198), (199, 200, 201), (202, 203, 204), (205, 206, 207), (208, 209, 210), (199, 188, 187, 200), (190, 203, 202, 191), (193, 206, 205, 194), (196, 209, 208, 197), (187, 191, 202, 200), (196, 188, 199, 209), (192, 191, 187, 189, 633, 634), (190, 194, 205, 203), (193, 197, 208, 206), (169, 168, 165, 164, 201, 200, 202, 204), (164, 163, 156, 155, 210, 209, 199, 201), (152, 151, 170, 169, 204, 203, 205, 207), (155, 154, 149, 152, 207, 206, 208, 210), (636, 637, 213), (638, 639, 216), (640, 641, 219), (642, 643, 222), (214, 212, 657, 658), (28, 297, 665, 653), (640, 639, 636, 643), (189, 188, 196, 198, 213, 637, 633), (198, 197, 193, 195, 222, 643, 636, 213), (224, 225, 234, 232), (1, 3, 216, 639, 640, 219), (227, 228, 235, 236), (195, 194, 190, 192, 634, 642, 222), (633, 637, 226, 225), (637, 638, 223, 226), (641, 642, 229, 228), (642, 634, 230, 229), (231, 232, 234, 233), (236, 235, 238, 237), (229, 230, 237, 238), (223, 224, 232, 231), (230, 227, 236, 237), (225, 226, 233, 234), (226, 223, 231, 233), (228, 229, 238, 235), (239, 240, 241), (242, 243, 244), (245, 246, 247), (248, 249, 250), (251, 252, 253), (254, 255, 256), (257, 258, 259), (260, 261, 262), (239, 263, 264, 240), (266, 243, 242, 265), (254, 273, 274, 255), (276, 258, 257, 275), (278, 261, 260, 277), (270, 249, 248, 269), (245, 267, 268, 246), (272, 252, 251, 271), (277, 293, 294, 278), (288, 272, 271, 287), (290, 274, 273, 289), (269, 285, 286, 270), (284, 268, 267, 283), (263, 279, 280, 264), (282, 266, 265, 281), (292, 276, 275, 291), (279, 288, 287, 280), (281, 294, 293, 282), (285, 292, 291, 286), (283, 290, 289, 284), (241, 240, 242, 244, 81, 80), (239, 246, 268, 263), (247, 246, 239, 241, 80, 82), (242, 240, 264, 265), (248, 243, 266, 269), (244, 243, 248, 250, 83, 81), (245, 249, 270, 267), (250, 249, 245, 247, 82, 83), (254, 252, 272, 273), (253, 252, 254, 256, 85, 84), (251, 261, 278, 271), (262, 261, 251, 253, 84, 87), (256, 255, 257, 259, 86, 85), (257, 255, 274, 275), (260, 258, 276, 277), (259, 258, 260, 262, 87, 86), (265, 264, 280, 281), (263, 268, 284, 279), (269, 266, 282, 285), (267, 270, 286, 283), (271, 278, 294, 287), (273, 272, 288, 289), (275, 274, 290, 291), (277, 276, 292, 293), (281, 280, 287, 294), (279, 284, 289, 288), (280, 279, 284, 283, 286, 285, 282, 281), (285, 282, 293, 292), (283, 286, 291, 290), (288, 287, 294, 293, 292, 291, 290, 289), (295, 644, 645, 298, 299, 300), (647, 302, 303, 304, 305, 646), (649, 308, 309, 648), (311, 650, 651, 314), (311, 321, 322, 650), (318, 302, 647, 317), (316, 644, 295, 315), (320, 308, 649, 319), (321, 330, 329, 322), (325, 318, 317, 326), (319, 328, 327, 320), (315, 324, 323, 316), (298, 645, 633, 225, 224), (295, 302, 318, 315), (2, 0, 303, 302, 295, 300), (211, 215, 659, 656), (649, 644, 316, 319), (3, 2, 300, 299, 638, 216), (638, 299, 298, 224, 223), (0, 1, 219, 641, 304, 303), (313, 312, 670, 671), (647, 650, 322, 317), (305, 304, 641, 228, 227), (634, 646, 305, 227, 230), (632, 648, 309, 76, 77), (311, 308, 320, 321), (309, 308, 311, 314, 79, 76), (314, 651, 635, 78, 79), (315, 318, 325, 324), (319, 316, 323, 328), (317, 322, 329, 326), (321, 320, 327, 330), (323, 324, 325, 326, 329, 330, 327, 328), (149, 154, 332, 331), (409, 160, 333, 414), (160, 157, 334, 333), (411, 149, 331, 413), (338, 337, 341, 342), (331, 332, 336, 335), (333, 334, 337, 338), (413, 331, 335, 415), (418, 342, 346, 420), (415, 335, 339, 417), (416, 338, 342, 418), (335, 336, 340, 339), (339, 340, 344, 343), (342, 341, 345, 346), (417, 339, 343, 419), (336, 416, 418, 340), (341, 417, 419, 345), (520, 454, 498, 475, 522, 450, 541, 492, 517, 462, 529, 480, 505, 465, 544, 495), (337, 415, 417, 341), (340, 418, 420, 344), (334, 413, 415, 337), (157, 411, 413, 334), (154, 409, 414, 332), (11, 371, 405, 166), (32, 387, 406, 174), (31, 388, 408, 161), (16, 372, 407, 172), (13, 373, 410, 153), (18, 374, 412, 158), (332, 414, 416, 336), (149, 411, 412, 150), (160, 409, 410, 159), (172, 407, 408, 171), (166, 405, 406, 167), (104, 393, 399, 123), (119, 398, 404, 140), (115, 396, 402, 136), (138, 403, 404, 139), (134, 401, 402, 135), (121, 122, 400, 399), (64, 390, 398, 119), (58, 392, 397, 117), (63, 389, 396, 115), (61, 391, 395, 113), (60, 392, 393, 104), (59, 391, 394, 102), (113, 395, 401, 134), (102, 394, 400, 122), (30, 387, 389, 63), (117, 397, 403, 138), (37, 380, 384, 53), (35, 382, 386, 51), (50, 51, 386, 383), (52, 53, 384, 385), (39, 382, 378, 47), (36, 381, 377, 44), (41, 380, 376, 49), (34, 379, 375, 42), (17, 371, 375, 46), (19, 373, 377, 48), (10, 372, 376, 45), (12, 374, 378, 43), (40, 381, 385, 56), (38, 379, 383, 54), (33, 388, 390, 64), (546, 550, 547, 548, 549), (551, 555, 552, 553, 554), (622, 626, 623, 624, 625), (627, 631, 628, 629, 630), (557, 559, 561, 558), (558, 561, 560, 556), (563, 565, 567, 564), (564, 567, 566, 562), (569, 571, 573, 570), (570, 573, 572, 568), (575, 552, 555, 576), (576, 555, 551, 574), (578, 580, 582, 579), (579, 582, 581, 577), (584, 547, 550, 585), (585, 550, 546, 583), (587, 589, 591, 588), (588, 591, 590, 586), (593, 595, 597, 594), (594, 597, 596, 592), (599, 601, 603, 600), (600, 603, 602, 598), (605, 607, 609, 606), (606, 609, 608, 604), (611, 613, 615, 612), (612, 615, 614, 610), (617, 619, 621, 618), (618, 621, 620, 616), (589, 557, 558, 591), (591, 558, 556, 590), (595, 563, 564, 597), (597, 564, 562, 596), (601, 569, 570, 603), (603, 570, 568, 602), (607, 575, 576, 609), (609, 576, 574, 608), (613, 578, 579, 615), (615, 579, 577, 614), (619, 584, 585, 621), (621, 585, 583, 620), (580, 587, 588, 582), (582, 588, 586, 581), (571, 593, 594, 573), (573, 594, 592, 572), (627, 599, 600, 631), (631, 600, 598, 628), (565, 605, 606, 567), (567, 606, 604, 566), (622, 611, 612, 626), (626, 612, 610, 623), (559, 617, 618, 561), (561, 618, 616, 560), (499, 453, 455, 500), (500, 455, 454, 498), (502, 459, 461, 503), (503, 461, 460, 501), (505, 465, 467, 506), (506, 467, 466, 504), (508, 471, 473, 509), (509, 473, 472, 507), (511, 468, 470, 512), (512, 470, 469, 510), (514, 460, 461, 515), (515, 461, 459, 513), (517, 462, 464, 518), (518, 464, 463, 516), (520, 454, 455, 521), (521, 455, 453, 519), (523, 474, 476, 524), (524, 476, 475, 522), (526, 477, 479, 527), (527, 479, 478, 525), (529, 480, 482, 530), (530, 482, 481, 528), (532, 483, 485, 533), (533, 485, 484, 531), (535, 486, 488, 536), (536, 488, 487, 534), (538, 489, 491, 539), (539, 491, 490, 537), (541, 492, 494, 542), (542, 494, 493, 540), (544, 495, 497, 545), (545, 497, 496, 543), (474, 499, 500, 476), (476, 500, 498, 475), (477, 502, 503, 479), (479, 503, 501, 478), (480, 505, 506, 482), (482, 506, 504, 481), (483, 508, 509, 485), (485, 509, 507, 484), (486, 511, 512, 488), (488, 512, 510, 487), (489, 514, 515, 491), (491, 515, 513, 490), (492, 517, 518, 494), (494, 518, 516, 493), (495, 520, 521, 497), (497, 521, 519, 496), (451, 523, 524, 452), (452, 524, 522, 450), (457, 526, 527, 458), (458, 527, 525, 456), (462, 529, 530, 464), (464, 530, 528, 463), (468, 532, 533, 470), (470, 533, 531, 469), (456, 535, 536, 458), (458, 536, 534, 457), (471, 538, 539, 473), (473, 539, 537, 472), (450, 541, 542, 452), (452, 542, 540, 451), (465, 544, 545, 467), (467, 545, 543, 466), (450, 522, 435, 440), (451, 540, 611, 622), (523, 451, 622, 625, 367), (541, 450, 440, 437), (498, 454, 439, 438), (453, 499, 365, 548, 547), (454, 520, 448, 439), (519, 453, 547, 584), (437, 440, 457, 534), (535, 456, 628, 598), (440, 435, 526, 457), (456, 525, 369, 629, 628), (438, 439, 459, 502), (460, 514, 574, 551), (501, 460, 551, 554, 366), (439, 448, 513, 459), (462, 517, 434, 442), (463, 528, 587, 580), (516, 463, 580, 578), (529, 462, 442, 445), (465, 505, 436, 447), (466, 543, 617, 559), (504, 466, 559, 557), (544, 465, 447, 446), (445, 442, 469, 531), (532, 468, 572, 592), (442, 434, 510, 469), (468, 511, 568, 572), (446, 447, 472, 537), (538, 471, 566, 604), (447, 436, 507, 472), (471, 508, 562, 566), (522, 475, 441, 435), (474, 523, 367, 368), (475, 498, 438, 441), (499, 474, 368, 365), (435, 441, 477, 526), (478, 501, 366, 370), (525, 478, 370, 369), (441, 438, 502, 477), (480, 529, 445, 444), (481, 504, 557, 589), (528, 481, 589, 587), (505, 480, 444, 436), (436, 444, 484, 507), (508, 483, 596, 562), (444, 445, 531, 484), (483, 532, 592, 596), (434, 443, 487, 510), (511, 486, 602, 568), (443, 437, 534, 487), (486, 535, 598, 602), (448, 449, 490, 513), (514, 489, 608, 574), (449, 446, 537, 490), (489, 538, 604, 608), (492, 541, 437, 443), (493, 516, 578, 613), (540, 493, 613, 611), (517, 492, 443, 434), (495, 544, 446, 449), (496, 519, 584, 619), (543, 496, 619, 617), (520, 495, 449, 448), (343, 344, 549, 548, 365, 368, 367, 625, 624), (546, 422, 430, 583), (344, 420, 422, 546, 549), (346, 345, 630, 629, 369, 370, 366, 554, 553), (422, 552, 575, 430), (420, 346, 553, 552, 422), (590, 556, 433, 427), (556, 560, 424, 433), (616, 431, 424, 560), (427, 433, 563, 595), (433, 424, 565, 563), (431, 605, 565, 424), (601, 426, 432, 569), (569, 432, 423, 571), (423, 428, 593, 571), (430, 575, 607, 425), (426, 614, 577, 432), (432, 577, 581, 423), (581, 586, 428, 423), (583, 430, 425, 620), (586, 590, 427, 428), (428, 427, 595, 593), (627, 421, 429, 599), (599, 429, 426, 601), (425, 607, 605, 431), (421, 623, 610, 429), (429, 610, 614, 426), (620, 425, 431, 616), (419, 343, 624, 623, 421), (345, 419, 421, 627, 630), (28, 70, 632, 633), (71, 29, 634, 635), (211, 212, 637, 636), (214, 215, 639, 638), (217, 218, 641, 640), (220, 221, 643, 642), (215, 211, 636, 639), (212, 214, 638, 637), (221, 217, 640, 643), (218, 220, 642, 641), (296, 297, 645, 644), (306, 301, 647, 646), (310, 307, 649, 648), (312, 313, 651, 650), (297, 28, 633, 645), (307, 296, 644, 649), (70, 310, 648, 632), (301, 312, 650, 647), (29, 306, 646, 634), (313, 71, 635, 651), (656, 659, 658, 657), (660, 663, 662, 661), (653, 665, 664, 669, 668, 652), (667, 666, 654, 655, 671, 670), (70, 28, 653, 652), (296, 307, 669, 664), (217, 221, 663, 660), (29, 71, 655, 654), (310, 70, 652, 668), (220, 218, 661, 662), (212, 211, 656, 657), (312, 301, 667, 670), (297, 296, 664, 665), (215, 214, 658, 659), (306, 29, 654, 666), (301, 306, 666, 667), (218, 217, 660, 661), (71, 313, 671, 655), (307, 310, 668, 669), (221, 220, 662, 663), (672, 675, 674), (675, 673, 674), (676, 679, 678), (679, 677, 678), (680, 683, 682), (683, 681, 682), (684, 687, 686), (687, 685, 686), (676, 681, 683, 679), (679, 683, 680, 677), (684, 673, 675, 687), (687, 675, 672, 685), (26, 25, 9, 672, 674), (15, 685, 672, 9), (27, 26, 674, 673, 676, 678), (681, 676, 673, 684), (24, 27, 678, 677, 8), (8, 677, 680, 14), (691, 688, 682, 681, 684, 686), (688, 689, 14, 680, 682), (690, 691, 686, 685, 15), (7, 692, 6, 689, 688), (6, 693, 4, 690, 689), (5, 694, 7, 688, 691), (4, 695, 5, 691, 690), (698, 700, 702, 699), (699, 702, 701, 697), (704, 701, 702, 705), (705, 702, 700, 703), (707, 710, 711, 708), (708, 711, 709, 706), (713, 715, 717, 714), (714, 717, 716, 712), (718, 698, 699, 720), (720, 699, 697, 719), (715, 704, 705, 717), (717, 705, 703, 716), (719, 707, 708, 720), (720, 708, 706, 718), (710, 713, 714, 711), (711, 714, 712, 709), (692, 7, 719, 697), (6, 692, 697, 701), (698, 718, 706, 696), (700, 698, 696, 703), (693, 6, 701, 704), (4, 693, 704, 715), (703, 696, 712, 716), (7, 694, 707, 719), (694, 5, 710, 707), (696, 706, 709, 712), (5, 695, 713, 710), (695, 4, 715, 713)])
me_cube_001.polygons.foreach_set('material_index', [0, 0, 1, 2, 2, 0, 3, 0, 0, 0, 0, 1, 1, 2, 2, 2, 2, 2, 2, 0, 0, 0, 0, 0, 0, 0, 0, 1, 1, 1, 1, 1, 1, 1, 1, 0, 1, 1, 1, 0, 0, 0, 0, 0, 0, 0, 0, 0, 0, 0, 0, 0, 0, 0, 0, 0, 0, 0, 0, 0, 3, 3, 3, 0, 0, 0, 0, 3, 3, 3, 3, 0, 0, 0, 0, 0, 0, 0, 0, 0, 0, 0, 0, 0, 0, 0, 0, 0, 0, 0, 0, 2, 2, 2, 2, 2, 0, 0, 0, 0, 0, 0, 0, 0, 0, 0, 0, 0, 0, 0, 0, 0, 0, 0, 0, 0, 0, 0, 0, 0, 0, 0, 0, 0, 0, 0, 0, 0, 0, 0, 0, 0, 0, 0, 0, 0, 0, 0, 0, 0, 0, 0, 0, 0, 0, 0, 0, 0, 0, 0, 0, 0, 0, 0, 0, 0, 0, 0, 0, 0, 0, 0, 0, 0, 0, 0, 0, 0, 0, 0, 0, 0, 0, 0, 0, 0, 0, 0, 0, 0, 0, 0, 0, 0, 0, 0, 0, 0, 0, 0, 0, 0, 0, 0, 3, 3, 0, 0, 0, 0, 0, 0, 0, 0, 0, 0, 0, 0, 0, 0, 0, 0, 0, 0, 0, 0, 0, 0, 0, 0, 0, 0, 0, 0, 0, 0, 0, 0, 0, 0, 0, 0, 0, 0, 0, 0, 0, 0, 0, 0, 0, 0, 0, 0, 0, 0, 0, 0, 0, 0, 0, 0, 0, 0, 0, 0, 0, 0, 0, 0, 0, 0, 0, 0, 0, 0, 0, 0, 0, 0, 0, 0, 0, 0, 0, 0, 0, 0, 0, 0, 0, 0, 0, 0, 0, 0, 0, 0, 0, 0, 0, 0, 0, 0, 0, 0, 0, 0, 0, 0, 0, 0, 0, 0, 0, 0, 0, 0, 0, 0, 3, 0, 0, 0, 0, 0, 0, 0, 0, 0, 0, 0, 0, 0, 0, 0, 0, 0, 0, 0, 2, 2, 2, 0, 0, 0, 0, 0, 0, 0, 0, 1, 0, 1, 1, 1, 1, 0, 0, 0, 0, 2, 2, 2, 2, 1, 1, 1, 0, 0, 0, 0, 0, 0, 0, 0, 0, 0, 0, 0, 0, 0, 0, 0, 0, 0, 0, 0, 0, 0, 0, 0, 0, 0, 0, 0, 0, 0, 0, 0, 0, 0, 0, 0, 0, 0, 0, 0, 0, 0, 0, 0, 0, 0, 0, 0, 0, 0, 0, 0, 0, 0, 0, 0, 0, 0, 0, 0, 0, 0, 0, 0, 0, 0, 0, 0, 0, 0, 0, 0, 0, 0, 0, 0, 0, 0, 0, 0, 0, 0, 0, 0, 0, 0, 0, 0, 0, 0, 0, 0, 0, 0, 0, 0, 0, 0, 0, 0, 0, 0, 0, 0, 0, 0, 0, 0, 0, 0, 0, 0, 0, 0, 0, 0, 0, 0, 0, 0, 0, 0, 0, 0, 0, 0, 0, 0, 0, 0, 0, 0, 0, 0, 0, 0, 0, 0, 0, 0, 0, 0, 0, 0, 0, 0, 0, 0, 0, 0, 0, 0, 0, 0, 0, 0, 0, 0, 0, 0, 0, 0, 0, 0, 0, 0, 0, 0, 0, 0, 0, 0, 0, 0, 0, 0, 0, 0, 0, 0, 0, 0, 0, 0, 0, 0, 0, 0, 0, 0, 0, 0, 0, 0, 0, 0, 0, 0, 0, 0, 0, 0, 0, 0, 0, 0, 0, 0, 0, 0, 0, 0, 0, 0, 0, 0, 0, 0, 0, 0, 0, 0, 0, 0, 0, 0, 0, 0, 0, 0, 3, 3, 3, 3, 0, 0, 0, 0, 0, 0, 0, 0, 0, 0, 0, 0, 0, 0, 0, 0, 0, 0, 0, 0, 0, 0, 0, 0, 0, 0, 0, 0, 0, 0, 0, 0, 0, 0, 0, 0, 0, 0, 0, 0, 0, 0, 0, 0, 0, 0, 0, 0, 0, 0, 0, 0, 0, 0, 0, 0, 0, 0, 0, 0, 0, 0, 0, 0, 0, 0, 0, 0, 0])
_uv = me_cube_001.uv_layers.new(name='UVMap')
_uv.uv.foreach_set('vector', [0.375, 0.5, 0.375, 0.75, 0.375, 0.75, 0.375, 0.5, 0.4079, 0.03295, 0.4079, 0.2171, 0.375, 0.25, 0.375, 0.0, 0.4367, 0.1704, 0.4367, 0.1704, 0.4367, 0.1704, 0.4367, 0.1704, 0.4649, 0.06174, 0.5351, 0.06174, 0.5351, 0.06174, 0.4649, 0.06174, 0.5351, 0.06174, 0.4649, 0.06174, 0.4649, 0.06174, 0.5351, 0.06174, 0.4128, 0.5378, 0.4128, 0.7122, 0.375, 0.75, 0.375, 0.5, 0.4923, 0.1327, 0.4923, 0.125, 0.4923, 0.125, 0.4923, 0.1327, 0.4079, 0.03295, 0.4079, 0.2171, 0.4079, 0.2171, 0.4079, 0.03295, 0.5921, 0.03295, 0.4079, 0.03295, 0.4079, 0.03295, 0.5921, 0.03295, 0.5921, 0.2171, 0.5921, 0.03295, 0.5921, 0.03295, 0.5921, 0.2171, 0.4079, 0.2171, 0.5921, 0.2171, 0.5921, 0.2171, 0.4079, 0.2171, 0.48, 0.06174, 0.48, 0.06174, 0.48, 0.06174, 0.48, 0.06174, 0.52, 0.1883, 0.52, 0.1883, 0.52, 0.1883, 0.52, 0.1883, 0.5351, 0.06174, 0.5351, 0.06174, 0.5351, 0.06174, 0.5351, 0.06174, 0.4649, 0.1883, 0.4649, 0.1883, 0.4649, 0.1883, 0.4649, 0.1883, 0.4649, 0.1883, 0.5351, 0.1883, 0.5351, 0.1883, 0.4649, 0.1883, 0.5351, 0.1883, 0.4649, 0.1883, 0.4649, 0.1883, 0.5351, 0.1883, 0.5351, 0.1883, 0.5351, 0.1883, 0.5351, 0.1883, 0.5351, 0.1883, 0.4649, 0.06174, 0.4649, 0.06174, 0.4649, 0.06174, 0.4649, 0.06174, 0.52, 0.06174, 0.48, 0.06174, 0.4649, 0.06174, 0.5351, 0.06174, 0.48, 0.1883, 0.52, 0.1883, 0.5351, 0.1883, 0.4649, 0.1883, 0.48, 0.06174, 0.52, 0.06174, 0.5351, 0.06174, 0.4649, 0.06174, 0.52, 0.1883, 0.48, 0.1883, 0.4649, 0.1883, 0.5351, 0.1883, 0.48, 0.06174, 0.48, 0.06174, 0.4649, 0.06174, 0.4649, 0.06174, 0.48, 0.1883, 0.48, 0.1883, 0.4649, 0.1883, 0.4649, 0.1883, 0.52, 0.1883, 0.52, 0.1883, 0.5351, 0.1883, 0.5351, 0.1883, 0.52, 0.06174, 0.52, 0.06174, 0.5351, 0.06174, 0.5351, 0.06174, 0.52, 0.1883, 0.48, 0.1883, 0.48, 0.1883, 0.52, 0.1883, 0.48, 0.06174, 0.52, 0.06174, 0.52, 0.06174, 0.48, 0.06174, 0.52, 0.06174, 0.48, 0.06174, 0.48, 0.06174, 0.52, 0.06174, 0.48, 0.06174, 0.52, 0.06174, 0.52, 0.06174, 0.48, 0.06174, 0.52, 0.06174, 0.52, 0.06174, 0.52, 0.06174, 0.52, 0.06174, 0.48, 0.1883, 0.48, 0.1883, 0.48, 0.1883, 0.48, 0.1883, 0.48, 0.1883, 0.52, 0.1883, 0.52, 0.1883, 0.48, 0.1883, 0.52, 0.1883, 0.48, 0.1883, 0.48, 0.1883, 0.52, 0.1883, 0.4367, 0.1485, 0.4367, 0.1485, 0.4367, 0.1485, 0.4367, 0.1485, 0.4367, 0.07961, 0.4367, 0.1704, 0.4367, 0.1704, 0.4367, 0.07961, 0.4367, 0.07961, 0.4367, 0.07961, 0.4367, 0.07961, 0.4367, 0.07961, 0.4367, 0.1704, 0.4367, 0.07961, 0.4367, 0.07961, 0.4367, 0.1704, 0.4367, 0.163, 0.4367, 0.1376, 0.4367, 0.1376, 0.4367, 0.163, 0.4367, 0.1131, 0.4367, 0.1131, 0.4367, 0.1131, 0.4367, 0.1131, 0.4367, 0.1015, 0.4367, 0.1015, 0.4367, 0.1015, 0.4367, 0.1015, 0.4367, 0.09139, 0.4367, 0.1102, 0.4367, 0.1102, 0.4367, 0.09139, 0.375, 0.75, 0.375, 1.0, 0.375, 1.0, 0.375, 0.75, 0.4079, 0.03295, 0.4079, 0.2171, 0.4079, 0.2171, 0.4079, 0.03295, 0.375, 0.25, 0.375, 0.5, 0.375, 0.5, 0.375, 0.25, 0.375, 0.0, 0.375, 0.25, 0.375, 0.25, 0.375, 0.0, 0.4079, 0.2171, 0.4079, 0.03295, 0.4079, 0.03295, 0.4079, 0.2171, 0.375, 0.25, 0.375, 0.5, 0.375, 0.5, 0.375, 0.25, 0.375, 0.5, 0.375, 0.75, 0.375, 0.75, 0.375, 0.5, 0.375, 0.0, 0.375, 0.25, 0.375, 0.25, 0.375, 0.0, 0.4079, 0.03295, 0.4079, 0.2171, 0.4079, 0.2171, 0.4079, 0.03295, 0.375, 0.75, 0.375, 1.0, 0.375, 1.0, 0.375, 0.75, 0.375, 0.25, 0.375, 0.5, 0.375, 0.5, 0.375, 0.25, 0.4079, 0.2171, 0.4079, 0.2171, 0.4079, 0.2171, 0.4079, 0.2171, 0.375, 0.5, 0.375, 0.75, 0.375, 0.75, 0.375, 0.5, 0.375, 0.0, 0.375, 0.25, 0.375, 0.25, 0.375, 0.0, 0.4079, 0.03295, 0.4079, 0.2171, 0.4079, 0.2171, 0.4079, 0.03295, 0.4079, 0.03295, 0.4079, 0.03295, 0.4079, 0.03295, 0.4079, 0.03295, 0.375, 0.75, 0.375, 1.0, 0.375, 1.0, 0.375, 0.75, 0.5077, 0.1173, 0.5077, 0.125, 0.5077, 0.125, 0.5077, 0.1173, 0.5, 0.1173, 0.5077, 0.1173, 0.5077, 0.1173, 0.5, 0.1173, 0.5, 0.1327, 0.4923, 0.1327, 0.4923, 0.1327, 0.5, 0.1327, 0.5, 0.125, 0.5077, 0.125, 0.5077, 0.1327, 0.5, 0.1327, 0.4923, 0.125, 0.5, 0.125, 0.5, 0.1327, 0.4923, 0.1327, 0.4923, 0.1173, 0.5, 0.1173, 0.5, 0.125, 0.4923, 0.125, 0.5, 0.1173, 0.5077, 0.1173, 0.5077, 0.125, 0.5, 0.125, 0.5077, 0.125, 0.5077, 0.1327, 0.5077, 0.1327, 0.5077, 0.125, 0.5077, 0.1327, 0.5, 0.1327, 0.5, 0.1327, 0.5077, 0.1327, 0.4923, 0.125, 0.4923, 0.1173, 0.4923, 0.1173, 0.4923, 0.125, 0.4923, 0.1173, 0.5, 0.1173, 0.5, 0.1173, 0.4923, 0.1173, 0.4367, 0.1435, 0.4367, 0.1065, 0.4367, 0.1131, 0.4367, 0.1369, 0.4367, 0.1065, 0.4367, 0.1065, 0.4367, 0.1131, 0.4367, 0.1131, 0.4367, 0.1065, 0.4367, 0.1435, 0.4367, 0.1369, 0.4367, 0.1131, 0.4367, 0.1435, 0.4367, 0.1435, 0.4367, 0.1369, 0.4367, 0.1369, 0.4367, 0.1065, 0.4367, 0.1435, 0.4367, 0.1398, 0.4367, 0.1102, 0.4367, 0.1435, 0.4367, 0.1704, 0.4367, 0.1586, 0.4367, 0.1398, 0.4367, 0.1704, 0.4367, 0.07961, 0.4367, 0.09139, 0.4367, 0.1586, 0.4367, 0.07961, 0.4367, 0.1065, 0.4367, 0.1102, 0.4367, 0.09139, 0.4367, 0.1435, 0.4367, 0.1065, 0.4367, 0.1124, 0.4367, 0.1376, 0.4367, 0.1065, 0.4367, 0.07961, 0.4367, 0.08701, 0.4367, 0.1124, 0.4367, 0.07961, 0.4367, 0.1704, 0.4367, 0.163, 0.4367, 0.08701, 0.4367, 0.1704, 0.4367, 0.1435, 0.4367, 0.1376, 0.4367, 0.163, 0.4367, 0.1065, 0.4367, 0.1065, 0.4367, 0.1015, 0.4367, 0.1015, 0.4367, 0.1065, 0.4367, 0.07961, 0.4367, 0.08462, 0.4367, 0.1015, 0.4367, 0.07961, 0.4367, 0.07961, 0.4367, 0.08462, 0.4367, 0.08462, 0.4367, 0.07961, 0.4367, 0.1065, 0.4367, 0.1015, 0.4367, 0.08462, 0.4367, 0.1435, 0.4367, 0.1435, 0.4367, 0.1485, 0.4367, 0.1485, 0.4367, 0.1435, 0.4367, 0.1704, 0.4367, 0.1654, 0.4367, 0.1485, 0.4367, 0.1704, 0.4367, 0.1704, 0.4367, 0.1654, 0.4367, 0.1654, 0.4367, 0.1704, 0.4367, 0.1435, 0.4367, 0.1485, 0.4367, 0.1654, 0.4367, 0.1369, 0.4367, 0.1131, 0.4367, 0.1131, 0.4367, 0.1369, 0.4367, 0.1102, 0.4367, 0.1398, 0.4367, 0.1586, 0.4367, 0.09139, 0.4367, 0.1376, 0.4367, 0.1124, 0.4367, 0.08701, 0.4367, 0.163, 0.4367, 0.1015, 0.4367, 0.1015, 0.4367, 0.08462, 0.4367, 0.08462, 0.4367, 0.1485, 0.4367, 0.1485, 0.4367, 0.1654, 0.4367, 0.1654, 0.4367, 0.1398, 0.4367, 0.1586, 0.4367, 0.1586, 0.4367, 0.1398, 0.4367, 0.08462, 0.4367, 0.1015, 0.4367, 0.1015, 0.4367, 0.08462, 0.4367, 0.1131, 0.4367, 0.1369, 0.4367, 0.1369, 0.4367, 0.1131, 0.4367, 0.1124, 0.4367, 0.08701, 0.4367, 0.08701, 0.4367, 0.1124, 0.4367, 0.1654, 0.4367, 0.1485, 0.4367, 0.1485, 0.4367, 0.1654, 0.4367, 0.1586, 0.4367, 0.09139, 0.4367, 0.09139, 0.4367, 0.1586, 0.4367, 0.1015, 0.4367, 0.08462, 0.4367, 0.08462, 0.4367, 0.1015, 0.4367, 0.08701, 0.4367, 0.163, 0.4367, 0.163, 0.4367, 0.08701, 0.4367, 0.1485, 0.4367, 0.1654, 0.4367, 0.1654, 0.4367, 0.1485, 0.4367, 0.08462, 0.4367, 0.08462, 0.4367, 0.08462, 0.4367, 0.08462, 0.4367, 0.1654, 0.4367, 0.1654, 0.4367, 0.1654, 0.4367, 0.1654, 0.4367, 0.1369, 0.4367, 0.1131, 0.4367, 0.1131, 0.4367, 0.1369, 0.4367, 0.1102, 0.4367, 0.1398, 0.4367, 0.1398, 0.4367, 0.1102, 0.4367, 0.1369, 0.4367, 0.1369, 0.4367, 0.1369, 0.4367, 0.1369, 0.4367, 0.1376, 0.4367, 0.1124, 0.4367, 0.1124, 0.4367, 0.1376, 0.5633, 0.07914, 0.5462, 0.06174, 0.5472, 0.06174, 0.5746, 0.05036, 0.5459, 0.1883, 0.5633, 0.171, 0.5746, 0.1996, 0.5472, 0.1883, 0.4367, 0.1709, 0.4537, 0.1883, 0.4528, 0.1883, 0.4254, 0.1996, 0.4367, 0.1722, 0.4541, 0.06174, 0.4367, 0.07849, 0.4367, 0.07783, 0.4254, 0.05036, 0.4528, 0.06174, 0.4946, 0.1478, 0.4772, 0.1305, 0.4878, 0.1372, 0.4772, 0.1196, 0.4945, 0.1022, 0.4878, 0.1128, 0.5054, 0.1022, 0.5228, 0.1195, 0.5122, 0.1128, 0.5228, 0.1304, 0.5055, 0.1478, 0.5122, 0.1372, 0.4542, 0.06174, 0.4542, 0.06174, 0.4367, 0.07919, 0.4367, 0.07884, 0.4539, 0.1883, 0.4537, 0.1883, 0.4367, 0.1709, 0.4367, 0.1708, 0.5633, 0.1709, 0.5633, 0.171, 0.5459, 0.1883, 0.5458, 0.1883, 0.5633, 0.07916, 0.5633, 0.07919, 0.5458, 0.06174, 0.546, 0.06174, 0.4542, 0.06174, 0.4947, 0.1022, 0.4772, 0.1197, 0.4367, 0.07919, 0.4947, 0.1478, 0.4542, 0.1883, 0.4367, 0.1708, 0.4772, 0.1303, 0.5633, 0.07919, 0.5228, 0.1197, 0.5053, 0.1022, 0.5458, 0.06174, 0.5458, 0.1883, 0.5053, 0.1478, 0.5228, 0.1303, 0.5633, 0.1708, 0.4772, 0.1303, 0.4772, 0.1305, 0.4946, 0.1478, 0.4947, 0.1478, 0.5228, 0.1304, 0.5228, 0.1303, 0.5053, 0.1478, 0.5055, 0.1478, 0.5228, 0.1197, 0.5228, 0.1195, 0.5054, 0.1022, 0.5053, 0.1022, 0.4772, 0.1196, 0.4772, 0.1197, 0.4947, 0.1022, 0.4945, 0.1022, 0.4772, 0.1303, 0.4772, 0.1197, 0.4772, 0.1196, 0.4772, 0.1305, 0.4947, 0.1478, 0.5053, 0.1478, 0.5458, 0.1883, 0.4542, 0.1883, 0.4772, 0.1197, 0.4772, 0.1303, 0.4367, 0.1708, 0.4367, 0.07919, 0.5053, 0.1478, 0.4947, 0.1478, 0.4946, 0.1478, 0.5055, 0.1478, 0.4947, 0.1022, 0.5053, 0.1022, 0.5054, 0.1022, 0.4945, 0.1022, 0.5053, 0.1022, 0.4947, 0.1022, 0.4542, 0.06174, 0.5458, 0.06174, 0.5228, 0.1197, 0.5228, 0.1303, 0.5228, 0.1304, 0.5228, 0.1195, 0.5228, 0.1303, 0.5228, 0.1197, 0.5633, 0.07919, 0.5633, 0.1708, 0.5351, 0.06174, 0.4649, 0.06174, 0.4541, 0.06174, 0.4528, 0.06174, 0.5472, 0.06174, 0.5462, 0.06174, 0.5633, 0.1566, 0.5633, 0.1565, 0.5633, 0.1565, 0.5633, 0.1566, 0.5351, 0.06174, 0.5351, 0.06174, 0.5462, 0.06174, 0.546, 0.06174, 0.5351, 0.1883, 0.5351, 0.1883, 0.5458, 0.1883, 0.5458, 0.1883, 0.4649, 0.1883, 0.5351, 0.1883, 0.5459, 0.1883, 0.5472, 0.1883, 0.4528, 0.1883, 0.4537, 0.1883, 0.4649, 0.06174, 0.5351, 0.06174, 0.5458, 0.06174, 0.4542, 0.06174, 0.5351, 0.1883, 0.4649, 0.1883, 0.4542, 0.1883, 0.5458, 0.1883, 0.4367, 0.07961, 0.4367, 0.1704, 0.4367, 0.1709, 0.4367, 0.1722, 0.4367, 0.07783, 0.4367, 0.07849, 0.4649, 0.1883, 0.4649, 0.1883, 0.4537, 0.1883, 0.4539, 0.1883, 0.4367, 0.1704, 0.4367, 0.1704, 0.4367, 0.1708, 0.4367, 0.1708, 0.4367, 0.07961, 0.4367, 0.07961, 0.4367, 0.07849, 0.4367, 0.07884, 0.4649, 0.06174, 0.4649, 0.06174, 0.4542, 0.06174, 0.4542, 0.06174, 0.4367, 0.1704, 0.4367, 0.07961, 0.4367, 0.07919, 0.4367, 0.1708, 0.4923, 0.1173, 0.4923, 0.125, 0.4923, 0.1327, 0.4878, 0.1372, 0.4772, 0.1305, 0.4772, 0.1196, 0.4878, 0.1128, 0.4923, 0.1327, 0.5, 0.1327, 0.5077, 0.1327, 0.5122, 0.1372, 0.5055, 0.1478, 0.4946, 0.1478, 0.4878, 0.1372, 0.5077, 0.1173, 0.5, 0.1173, 0.4923, 0.1173, 0.4878, 0.1128, 0.4945, 0.1022, 0.5054, 0.1022, 0.5122, 0.1128, 0.5077, 0.1327, 0.5077, 0.125, 0.5077, 0.1173, 0.5122, 0.1128, 0.5228, 0.1195, 0.5228, 0.1304, 0.5122, 0.1372, 0.4079, 0.1845, 0.4391, 0.2171, 0.4079, 0.2171, 0.4405, 0.03295, 0.4079, 0.06413, 0.4079, 0.03295, 0.5921, 0.06549, 0.5609, 0.03295, 0.5921, 0.03295, 0.5595, 0.2171, 0.5921, 0.1859, 0.5921, 0.2171, 0.4405, 0.2171, 0.4079, 0.1847, 0.4254, 0.1996, 0.4079, 0.06549, 0.4403, 0.03295, 0.4254, 0.05036, 0.5595, 0.03295, 0.5921, 0.06533, 0.5746, 0.05036, 0.5921, 0.1845, 0.5597, 0.2171, 0.5746, 0.1996, 0.4405, 0.2171, 0.4391, 0.2171, 0.4079, 0.1845, 0.4079, 0.1847, 0.4405, 0.03295, 0.4403, 0.03295, 0.4079, 0.06549, 0.4079, 0.06413, 0.5921, 0.06549, 0.5921, 0.06533, 0.5595, 0.03295, 0.5609, 0.03295, 0.5595, 0.2171, 0.5597, 0.2171, 0.5921, 0.1845, 0.5921, 0.1859, 0.4079, 0.1845, 0.4079, 0.06413, 0.4079, 0.06549, 0.4079, 0.1847, 0.5595, 0.2171, 0.4391, 0.2171, 0.4405, 0.2171, 0.5597, 0.2171, 0.4079, 0.03295, 0.4079, 0.06413, 0.4079, 0.1845, 0.4079, 0.2171, 0.4079, 0.2171, 0.4079, 0.03295, 0.4405, 0.03295, 0.5609, 0.03295, 0.5595, 0.03295, 0.4403, 0.03295, 0.5921, 0.06549, 0.5921, 0.1859, 0.5921, 0.1845, 0.5921, 0.06533, 0.4254, 0.05036, 0.4367, 0.07783, 0.4367, 0.1722, 0.4254, 0.1996, 0.4254, 0.1996, 0.4079, 0.1847, 0.4079, 0.06549, 0.4254, 0.05036, 0.4254, 0.1996, 0.4528, 0.1883, 0.5472, 0.1883, 0.5746, 0.1996, 0.5746, 0.1996, 0.5597, 0.2171, 0.4405, 0.2171, 0.4254, 0.1996, 0.5746, 0.05036, 0.5472, 0.06174, 0.4528, 0.06174, 0.4254, 0.05036, 0.4254, 0.05036, 0.4403, 0.03295, 0.5595, 0.03295, 0.5746, 0.05036, 0.5746, 0.1996, 0.5633, 0.171, 0.5633, 0.07914, 0.5746, 0.05036, 0.5746, 0.05036, 0.5921, 0.06533, 0.5921, 0.1845, 0.5746, 0.1996, 0.5921, 0.1787, 0.5545, 0.2171, 0.5921, 0.2171, 0.5537, 0.2171, 0.5921, 0.1806, 0.5921, 0.2171, 0.5921, 0.07126, 0.5553, 0.03295, 0.5921, 0.03295, 0.5537, 0.03295, 0.5921, 0.0703, 0.5921, 0.03295, 0.5566, 0.2143, 0.5573, 0.2142, 0.5573, 0.2142, 0.5566, 0.2143, 0.4079, 0.2171, 0.4079, 0.2171, 0.4079, 0.2171, 0.4079, 0.2171, 0.5921, 0.07126, 0.5921, 0.1806, 0.5921, 0.1787, 0.5921, 0.0703, 0.4079, 0.2171, 0.4391, 0.2171, 0.5595, 0.2171, 0.5921, 0.2171, 0.5921, 0.2171, 0.5545, 0.2171, 0.4079, 0.2171, 0.5921, 0.2171, 0.5921, 0.1859, 0.5921, 0.06549, 0.5921, 0.03295, 0.5921, 0.03295, 0.5921, 0.0703, 0.5921, 0.1787, 0.5921, 0.2171, 0.4235, 0.2171, 0.4235, 0.2171, 0.4235, 0.2171, 0.4235, 0.2171, 0.5921, 0.03295, 0.5921, 0.2171, 0.5921, 0.2171, 0.5921, 0.1806, 0.5921, 0.07126, 0.5921, 0.03295, 0.4236, 0.03295, 0.5395, 0.03295, 0.5395, 0.03295, 0.4236, 0.03295, 0.5921, 0.03295, 0.5609, 0.03295, 0.4405, 0.03295, 0.4079, 0.03295, 0.4079, 0.03295, 0.5537, 0.03295, 0.5921, 0.03295, 0.4079, 0.2171, 0.5545, 0.2171, 0.5389, 0.2171, 0.4235, 0.2171, 0.5545, 0.2171, 0.5537, 0.2171, 0.5383, 0.2171, 0.5389, 0.2171, 0.5553, 0.03295, 0.5537, 0.03295, 0.5384, 0.03295, 0.5395, 0.03295, 0.5537, 0.03295, 0.4079, 0.03295, 0.4235, 0.03295, 0.5384, 0.03295, 0.5383, 0.2171, 0.4235, 0.2171, 0.4235, 0.2171, 0.5389, 0.2171, 0.4236, 0.03295, 0.5395, 0.03295, 0.5384, 0.03295, 0.4235, 0.03295, 0.5384, 0.03295, 0.4235, 0.03295, 0.4235, 0.03295, 0.5384, 0.03295, 0.5383, 0.2171, 0.4235, 0.2171, 0.4235, 0.2171, 0.5383, 0.2171, 0.4235, 0.03295, 0.4236, 0.03295, 0.4236, 0.03295, 0.4235, 0.03295, 0.4235, 0.2171, 0.5389, 0.2171, 0.5389, 0.2171, 0.4235, 0.2171, 0.5389, 0.2171, 0.5383, 0.2171, 0.5383, 0.2171, 0.5389, 0.2171, 0.5395, 0.03295, 0.5384, 0.03295, 0.5384, 0.03295, 0.5395, 0.03295, 0.1715, 0.5374, 0.1624, 0.5552, 0.1497, 0.5247, 0.1624, 0.6945, 0.1714, 0.7126, 0.1497, 0.7253, 0.3376, 0.5555, 0.3213, 0.5374, 0.3503, 0.5247, 0.3211, 0.7126, 0.3376, 0.6948, 0.3503, 0.7253, 0.4079, 0.1506, 0.4079, 0.1722, 0.4079, 0.1875, 0.4079, 0.1722, 0.4079, 0.1513, 0.4079, 0.1875, 0.4079, 0.09941, 0.4079, 0.07778, 0.4079, 0.0625, 0.4079, 0.07778, 0.4079, 0.09858, 0.4079, 0.0625, 0.1715, 0.5374, 0.1761, 0.5374, 0.1624, 0.5555, 0.1624, 0.5552, 0.1761, 0.7126, 0.1714, 0.7126, 0.1624, 0.6945, 0.1624, 0.6945, 0.4079, 0.1722, 0.4079, 0.1722, 0.4079, 0.1506, 0.4079, 0.1513, 0.4079, 0.07778, 0.4079, 0.07778, 0.4079, 0.09941, 0.4079, 0.09941, 0.4079, 0.09943, 0.4079, 0.09858, 0.4079, 0.07778, 0.4079, 0.07778, 0.3376, 0.6945, 0.3376, 0.6948, 0.3211, 0.7126, 0.3189, 0.7126, 0.3376, 0.5555, 0.3376, 0.5555, 0.3189, 0.5374, 0.3213, 0.5374, 0.4079, 0.1722, 0.4079, 0.1722, 0.4079, 0.1506, 0.4079, 0.1506, 0.4079, 0.07778, 0.4079, 0.07778, 0.4079, 0.09944, 0.4079, 0.09943, 0.4079, 0.1722, 0.4079, 0.1722, 0.4079, 0.1506, 0.4079, 0.1506, 0.4079, 0.1506, 0.4079, 0.1506, 0.4079, 0.1722, 0.4079, 0.1722, 0.3189, 0.7126, 0.3157, 0.7126, 0.3376, 0.6945, 0.3376, 0.6945, 0.3157, 0.5374, 0.3189, 0.5374, 0.3376, 0.5555, 0.3376, 0.5555, 0.1761, 0.5374, 0.1795, 0.5374, 0.1624, 0.5555, 0.1624, 0.5555, 0.1795, 0.7126, 0.1761, 0.7126, 0.1624, 0.6945, 0.1624, 0.6945, 0.4079, 0.07778, 0.4079, 0.07778, 0.4079, 0.09941, 0.4079, 0.09941, 0.1795, 0.5374, 0.4079, 0.1722, 0.4079, 0.1506, 0.1624, 0.5555, 0.1624, 0.6945, 0.4079, 0.09944, 0.4079, 0.07778, 0.1795, 0.7126, 0.3157, 0.7126, 0.4079, 0.07778, 0.4079, 0.09941, 0.3376, 0.6945, 0.3376, 0.5555, 0.4079, 0.1506, 0.4079, 0.1722, 0.3157, 0.5374, 0.1497, 0.5247, 0.1624, 0.5552, 0.1624, 0.6945, 0.1497, 0.7253, 0.125, 0.75, 0.125, 0.5, 0.1715, 0.5374, 0.3213, 0.5374, 0.3189, 0.5374, 0.1761, 0.5374, 0.3503, 0.5247, 0.3213, 0.5374, 0.1715, 0.5374, 0.1497, 0.5247, 0.125, 0.5, 0.375, 0.5, 0.1624, 0.6945, 0.1624, 0.5552, 0.1624, 0.5555, 0.1624, 0.6945, 0.3211, 0.7126, 0.1714, 0.7126, 0.1761, 0.7126, 0.3189, 0.7126, 0.1497, 0.7253, 0.1714, 0.7126, 0.3211, 0.7126, 0.3503, 0.7253, 0.375, 0.75, 0.125, 0.75, 0.3376, 0.5555, 0.3376, 0.6948, 0.3376, 0.6945, 0.3376, 0.5555, 0.3503, 0.7253, 0.3376, 0.6948, 0.3376, 0.5555, 0.3503, 0.5247, 0.375, 0.5, 0.375, 0.75, 0.4079, 0.1722, 0.4079, 0.1722, 0.4079, 0.1722, 0.4079, 0.1722, 0.4079, 0.1875, 0.4079, 0.1722, 0.4079, 0.1722, 0.4079, 0.1875, 0.4079, 0.2171, 0.4079, 0.2171, 0.4079, 0.1506, 0.4079, 0.09858, 0.4079, 0.09943, 0.4079, 0.1506, 0.4079, 0.0625, 0.4079, 0.09858, 0.4079, 0.1506, 0.4079, 0.1875, 0.4079, 0.2171, 0.4079, 0.03295, 0.4079, 0.1875, 0.4079, 0.1513, 0.4079, 0.09941, 0.4079, 0.0625, 0.4079, 0.03295, 0.4079, 0.2171, 0.4079, 0.09941, 0.4079, 0.1513, 0.4079, 0.1506, 0.4079, 0.09941, 0.4079, 0.07778, 0.4079, 0.07778, 0.4079, 0.07778, 0.4079, 0.07778, 0.4079, 0.0625, 0.4079, 0.07778, 0.4079, 0.07778, 0.4079, 0.0625, 0.4079, 0.03295, 0.4079, 0.03295, 0.1624, 0.6945, 0.1624, 0.5555, 0.1624, 0.5555, 0.1624, 0.6945, 0.1761, 0.5374, 0.3189, 0.5374, 0.3157, 0.5374, 0.1795, 0.5374, 0.3189, 0.7126, 0.1761, 0.7126, 0.1795, 0.7126, 0.3157, 0.7126, 0.3376, 0.5555, 0.3376, 0.6945, 0.3376, 0.6945, 0.3376, 0.5555, 0.4079, 0.1506, 0.4079, 0.09943, 0.4079, 0.09944, 0.4079, 0.1506, 0.4079, 0.1722, 0.4079, 0.1722, 0.4079, 0.1722, 0.4079, 0.1722, 0.4079, 0.09941, 0.4079, 0.1506, 0.4079, 0.1506, 0.4079, 0.09941, 0.4079, 0.07778, 0.4079, 0.07778, 0.4079, 0.07778, 0.4079, 0.07778, 0.1624, 0.6945, 0.1624, 0.5555, 0.4079, 0.1506, 0.4079, 0.09944, 0.1795, 0.5374, 0.3157, 0.5374, 0.4079, 0.1722, 0.4079, 0.1722, 0.1624, 0.5555, 0.1795, 0.5374, 0.3157, 0.5374, 0.3376, 0.5555, 0.3376, 0.6945, 0.3157, 0.7126, 0.1795, 0.7126, 0.1624, 0.6945, 0.3157, 0.7126, 0.1795, 0.7126, 0.4079, 0.07778, 0.4079, 0.07778, 0.3376, 0.5555, 0.3376, 0.6945, 0.4079, 0.09941, 0.4079, 0.1506, 0.4079, 0.1722, 0.4079, 0.1506, 0.4079, 0.09944, 0.4079, 0.07778, 0.4079, 0.07778, 0.4079, 0.09941, 0.4079, 0.1506, 0.4079, 0.1722, 0.4079, 0.2118, 0.4079, 0.2171, 0.4079, 0.2171, 0.4114, 0.2171, 0.4129, 0.2171, 0.4079, 0.2171, 0.4079, 0.03295, 0.4079, 0.03818, 0.4079, 0.03295, 0.4129, 0.03295, 0.4115, 0.03295, 0.4079, 0.03295, 0.4079, 0.2171, 0.4079, 0.2098, 0.4079, 0.2171, 0.4079, 0.2171, 0.4079, 0.04021, 0.4079, 0.03293, 0.4079, 0.03295, 0.4079, 0.03295, 0.4079, 0.04021, 0.4079, 0.0583, 0.4079, 0.03295, 0.4079, 0.03293, 0.4079, 0.05124, 0.4079, 0.03818, 0.4079, 0.03295, 0.4079, 0.03295, 0.4079, 0.2171, 0.4079, 0.2171, 0.4079, 0.2118, 0.4079, 0.1988, 0.4079, 0.1917, 0.4079, 0.2098, 0.4079, 0.2171, 0.4079, 0.2171, 0.4079, 0.0583, 0.4079, 0.05826, 0.4079, 0.03295, 0.4079, 0.03295, 0.4079, 0.0512, 0.4079, 0.05124, 0.4079, 0.03295, 0.4079, 0.03295, 0.4079, 0.2171, 0.4079, 0.2171, 0.4079, 0.1917, 0.4079, 0.1917, 0.4079, 0.1988, 0.4079, 0.1988, 0.4079, 0.2171, 0.4079, 0.2171, 0.4114, 0.2171, 0.4079, 0.2171, 0.4079, 0.2171, 0.4235, 0.2171, 0.4235, 0.2171, 0.4079, 0.2118, 0.4079, 0.03818, 0.4079, 0.05124, 0.4079, 0.1988, 0.4079, 0.2171, 0.4079, 0.03295, 0.4079, 0.03295, 0.4079, 0.03818, 0.4079, 0.2118, 0.4079, 0.2171, 0.5893, 0.1816, 0.5892, 0.1833, 0.5892, 0.1833, 0.5893, 0.1816, 0.4079, 0.2171, 0.4079, 0.2171, 0.4079, 0.2171, 0.4079, 0.2171, 0.5921, 0.2171, 0.4079, 0.2171, 0.4079, 0.2171, 0.4129, 0.2171, 0.5537, 0.2171, 0.5921, 0.2171, 0.5537, 0.2171, 0.4129, 0.2171, 0.4114, 0.2171, 0.4235, 0.2171, 0.5383, 0.2171, 0.4079, 0.03295, 0.5921, 0.03295, 0.5921, 0.03295, 0.5553, 0.03295, 0.4129, 0.03295, 0.4079, 0.03295, 0.4079, 0.03294, 0.4079, 0.03294, 0.4079, 0.03294, 0.4079, 0.03294, 0.4079, 0.03295, 0.4079, 0.03293, 0.4079, 0.03295, 0.4079, 0.03295, 0.4115, 0.03295, 0.4129, 0.03295, 0.5553, 0.03295, 0.5395, 0.03295, 0.4236, 0.03295, 0.4079, 0.03295, 0.4079, 0.03295, 0.4115, 0.03295, 0.4236, 0.03295, 0.4235, 0.03295, 0.4079, 0.2171, 0.4079, 0.2171, 0.4079, 0.2171, 0.4079, 0.2171, 0.4079, 0.2171, 0.4079, 0.04021, 0.4079, 0.2098, 0.4079, 0.1917, 0.4079, 0.0583, 0.4079, 0.2171, 0.4079, 0.2098, 0.4079, 0.04021, 0.4079, 0.03295, 0.4079, 0.03295, 0.4079, 0.2171, 0.4079, 0.03295, 0.4079, 0.03295, 0.4079, 0.03295, 0.4079, 0.03295, 0.4079, 0.03295, 0.4079, 0.1988, 0.4079, 0.05124, 0.4079, 0.0512, 0.4079, 0.1988, 0.4079, 0.2171, 0.4079, 0.2171, 0.4079, 0.2171, 0.4079, 0.2171, 0.4079, 0.03295, 0.4079, 0.03295, 0.4079, 0.03295, 0.4079, 0.03295, 0.4079, 0.0583, 0.4079, 0.1917, 0.4079, 0.1917, 0.4079, 0.05826, 0.4079, 0.2171, 0.4079, 0.1988, 0.4079, 0.0512, 0.4079, 0.03295, 0.4079, 0.03295, 0.4079, 0.05826, 0.4079, 0.1917, 0.4079, 0.2171, 0.5633, 0.07914, 0.5633, 0.171, 0.5633, 0.1566, 0.5633, 0.09346, 0.5633, 0.1709, 0.5633, 0.1708, 0.5633, 0.1565, 0.5633, 0.1566, 0.5633, 0.1708, 0.5633, 0.07919, 0.5633, 0.0935, 0.5633, 0.1565, 0.5633, 0.07916, 0.5633, 0.07914, 0.5633, 0.09346, 0.5633, 0.09348, 0.5633, 0.1565, 0.5633, 0.0935, 0.5633, 0.0935, 0.5633, 0.1565, 0.5633, 0.09346, 0.5633, 0.1566, 0.5633, 0.1566, 0.5633, 0.09346, 0.5633, 0.1565, 0.5633, 0.0935, 0.5633, 0.0935, 0.5633, 0.1565, 0.5633, 0.09348, 0.5633, 0.09346, 0.5633, 0.09346, 0.5633, 0.09348, 0.5633, 0.1566, 0.5633, 0.1565, 0.5633, 0.1565, 0.5633, 0.1566, 0.5633, 0.09348, 0.5633, 0.09346, 0.5633, 0.09346, 0.5633, 0.09348, 0.5633, 0.1566, 0.5633, 0.1565, 0.5633, 0.1565, 0.5633, 0.1566, 0.5633, 0.09346, 0.5633, 0.1566, 0.5633, 0.1566, 0.5633, 0.09346, 0.5633, 0.09346, 0.5633, 0.1566, 0.5633, 0.1566, 0.5633, 0.09346, 0.5633, 0.1565, 0.5633, 0.0935, 0.5633, 0.0935, 0.5633, 0.1565, 0.5633, 0.09348, 0.5633, 0.09346, 0.5633, 0.09346, 0.5633, 0.09348, 0.5633, 0.1566, 0.5633, 0.1566, 0.5633, 0.1566, 0.5633, 0.1566, 0.5633, 0.0935, 0.5633, 0.09348, 0.5633, 0.09348, 0.5633, 0.0935, 0.0, 0.0, 0.0, 0.0, 0.0, 0.0, 0.0, 0.0, 0.0, 0.0, 0.0, 0.0, 0.0, 0.0, 0.0, 0.0, 0.0, 0.0, 0.0, 0.0, 0.0, 0.0, 0.0, 0.0, 0.0, 0.0, 0.0, 0.0, 0.0, 0.0, 0.0, 0.0, 0.5633, 0.0935, 0.5633, 0.09348, 0.5633, 0.09348, 0.5633, 0.0935, 0.5633, 0.1566, 0.5633, 0.1566, 0.5633, 0.1566, 0.5633, 0.1566, 0.5633, 0.0935, 0.5633, 0.09348, 0.5633, 0.09348, 0.5633, 0.0935, 0.5633, 0.07919, 0.5633, 0.07916, 0.5633, 0.09348, 0.5633, 0.0935, 0.5633, 0.171, 0.5633, 0.1709, 0.5633, 0.1566, 0.5633, 0.1566, 0.4649, 0.06174, 0.4649, 0.06174, 0.4542, 0.06174, 0.4541, 0.06174, 0.4367, 0.07961, 0.4367, 0.07961, 0.4367, 0.07884, 0.4367, 0.07919, 0.4367, 0.1704, 0.4367, 0.1704, 0.4367, 0.1708, 0.4367, 0.1709, 0.4649, 0.1883, 0.4649, 0.1883, 0.4539, 0.1883, 0.4542, 0.1883, 0.5351, 0.1883, 0.5351, 0.1883, 0.5458, 0.1883, 0.5459, 0.1883, 0.5351, 0.06174, 0.5351, 0.06174, 0.546, 0.06174, 0.5458, 0.06174, 0.5633, 0.1566, 0.5633, 0.1566, 0.5633, 0.1566, 0.5633, 0.1566, 0.5633, 0.07914, 0.5633, 0.07916, 0.546, 0.06174, 0.5462, 0.06174, 0.5633, 0.1708, 0.5633, 0.1709, 0.5458, 0.1883, 0.5458, 0.1883, 0.4542, 0.1883, 0.4539, 0.1883, 0.4367, 0.1708, 0.4367, 0.1708, 0.4541, 0.06174, 0.4542, 0.06174, 0.4367, 0.07884, 0.4367, 0.07849, 0.4367, 0.1369, 0.4367, 0.1369, 0.4367, 0.1369, 0.4367, 0.1369, 0.4367, 0.1654, 0.4367, 0.1654, 0.4367, 0.1654, 0.4367, 0.1654, 0.4367, 0.08462, 0.4367, 0.08462, 0.4367, 0.08462, 0.4367, 0.08462, 0.4367, 0.1485, 0.4367, 0.1485, 0.4367, 0.1654, 0.4367, 0.1654, 0.4367, 0.1015, 0.4367, 0.1015, 0.4367, 0.08462, 0.4367, 0.08462, 0.4367, 0.1369, 0.4367, 0.1131, 0.4367, 0.1131, 0.4367, 0.1369, 0.4367, 0.1704, 0.4367, 0.1704, 0.4367, 0.1654, 0.4367, 0.1654, 0.4367, 0.1435, 0.4367, 0.1435, 0.4367, 0.1485, 0.4367, 0.1485, 0.4367, 0.07961, 0.4367, 0.07961, 0.4367, 0.08462, 0.4367, 0.08462, 0.4367, 0.1065, 0.4367, 0.1065, 0.4367, 0.1015, 0.4367, 0.1015, 0.4367, 0.1435, 0.4367, 0.1435, 0.4367, 0.1369, 0.4367, 0.1369, 0.4367, 0.1065, 0.4367, 0.1065, 0.4367, 0.1131, 0.4367, 0.1131, 0.4367, 0.1015, 0.4367, 0.1015, 0.4367, 0.1015, 0.4367, 0.1015, 0.4367, 0.1131, 0.4367, 0.1131, 0.4367, 0.1131, 0.4367, 0.1131, 0.4367, 0.07961, 0.4367, 0.07961, 0.4367, 0.07961, 0.4367, 0.07961, 0.4367, 0.1485, 0.4367, 0.1485, 0.4367, 0.1485, 0.4367, 0.1485, 0.48, 0.1883, 0.48, 0.1883, 0.48, 0.1883, 0.48, 0.1883, 0.52, 0.06174, 0.52, 0.06174, 0.52, 0.06174, 0.52, 0.06174, 0.48, 0.06174, 0.52, 0.06174, 0.52, 0.06174, 0.48, 0.06174, 0.52, 0.1883, 0.48, 0.1883, 0.48, 0.1883, 0.52, 0.1883, 0.52, 0.06174, 0.52, 0.06174, 0.5351, 0.06174, 0.5351, 0.06174, 0.52, 0.1883, 0.52, 0.1883, 0.5351, 0.1883, 0.5351, 0.1883, 0.48, 0.1883, 0.48, 0.1883, 0.4649, 0.1883, 0.4649, 0.1883, 0.48, 0.06174, 0.48, 0.06174, 0.4649, 0.06174, 0.4649, 0.06174, 0.4649, 0.06174, 0.4649, 0.06174, 0.4649, 0.06174, 0.4649, 0.06174, 0.5351, 0.1883, 0.5351, 0.1883, 0.5351, 0.1883, 0.5351, 0.1883, 0.4649, 0.1883, 0.4649, 0.1883, 0.4649, 0.1883, 0.4649, 0.1883, 0.5351, 0.06174, 0.5351, 0.06174, 0.5351, 0.06174, 0.5351, 0.06174, 0.52, 0.1883, 0.52, 0.1883, 0.52, 0.1883, 0.52, 0.1883, 0.48, 0.06174, 0.48, 0.06174, 0.48, 0.06174, 0.48, 0.06174, 0.4367, 0.1704, 0.4367, 0.1704, 0.4367, 0.1704, 0.4367, 0.1704, 0.5633, 0.1566, 0.5633, 0.1566, 0.5633, 0.1515, 0.5633, 0.1511, 0.5633, 0.1566, 0.5633, 0.1508, 0.5633, 0.1562, 0.5633, 0.1566, 0.5633, 0.1565, 0.5633, 0.1509, 0.5633, 0.09916, 0.5633, 0.09373, 0.5633, 0.09348, 0.5633, 0.09346, 0.5633, 0.09904, 0.5633, 0.09348, 0.5633, 0.0935, 0.5633, 0.09864, 0.5633, 0.09906, 0.5633, 0.0935, 0.5633, 0.1383, 0.5633, 0.1509, 0.5633, 0.1565, 0.5633, 0.1408, 0.5633, 0.1408, 0.5633, 0.1565, 0.5633, 0.1566, 0.5633, 0.1408, 0.5633, 0.1408, 0.5633, 0.1566, 0.5633, 0.1563, 0.5633, 0.1408, 0.5633, 0.1408, 0.5633, 0.1563, 0.5633, 0.1508, 0.5633, 0.1383, 0.5633, 0.09348, 0.5633, 0.09348, 0.5633, 0.09366, 0.5633, 0.0935, 0.5633, 0.0935, 0.5633, 0.09366, 0.5633, 0.09918, 0.5633, 0.09772, 0.5633, 0.1566, 0.5633, 0.1566, 0.5633, 0.1562, 0.5633, 0.1565, 0.5633, 0.1565, 0.5633, 0.1562, 0.5633, 0.1508, 0.5633, 0.1523, 0.5633, 0.0977, 0.5633, 0.09916, 0.5633, 0.09363, 0.5633, 0.09346, 0.5633, 0.09346, 0.5633, 0.09363, 0.5633, 0.09348, 0.5633, 0.09348, 0.5633, 0.1524, 0.5633, 0.1515, 0.5633, 0.1566, 0.5633, 0.1566, 0.5633, 0.1566, 0.5633, 0.1566, 0.5633, 0.1566, 0.5633, 0.1566, 0.5633, 0.1122, 0.5633, 0.1251, 0.5633, 0.1251, 0.5633, 0.1093, 0.5633, 0.1093, 0.5633, 0.1251, 0.5633, 0.125, 0.5633, 0.1093, 0.5633, 0.1093, 0.5633, 0.125, 0.5633, 0.125, 0.5633, 0.1092, 0.5633, 0.1092, 0.5633, 0.125, 0.5633, 0.125, 0.5633, 0.1121, 0.5633, 0.09348, 0.5633, 0.09348, 0.5633, 0.0935, 0.5633, 0.0935, 0.5633, 0.0935, 0.5633, 0.0935, 0.5633, 0.09737, 0.5633, 0.09861, 0.5633, 0.1566, 0.5633, 0.1566, 0.5633, 0.1565, 0.5633, 0.1565, 0.5633, 0.1565, 0.5633, 0.1565, 0.5633, 0.1526, 0.5633, 0.1514, 0.5633, 0.09859, 0.5633, 0.09735, 0.5633, 0.09346, 0.5633, 0.09346, 0.5633, 0.09346, 0.5633, 0.09346, 0.5633, 0.09348, 0.5633, 0.09348, 0.5633, 0.1515, 0.5633, 0.1528, 0.5633, 0.1566, 0.5633, 0.1566, 0.5633, 0.1566, 0.5633, 0.1566, 0.5633, 0.1566, 0.5633, 0.1566, 0.5633, 0.1251, 0.5633, 0.1383, 0.5633, 0.1408, 0.5633, 0.1251, 0.5633, 0.1251, 0.5633, 0.1408, 0.5633, 0.1408, 0.5633, 0.125, 0.5633, 0.125, 0.5633, 0.1408, 0.5633, 0.1408, 0.5633, 0.125, 0.5633, 0.125, 0.5633, 0.1408, 0.5633, 0.1383, 0.5633, 0.125, 0.5633, 0.09348, 0.5633, 0.09348, 0.5633, 0.0935, 0.5633, 0.0935, 0.5633, 0.0935, 0.5633, 0.0935, 0.5633, 0.09772, 0.5633, 0.09737, 0.5633, 0.1566, 0.5633, 0.1566, 0.5633, 0.1565, 0.5633, 0.1565, 0.5633, 0.1565, 0.5633, 0.1565, 0.5633, 0.1523, 0.5633, 0.1526, 0.5633, 0.09735, 0.5633, 0.0977, 0.5633, 0.09346, 0.5633, 0.09346, 0.5633, 0.09346, 0.5633, 0.09346, 0.5633, 0.09348, 0.5633, 0.09348, 0.5633, 0.1528, 0.5633, 0.1524, 0.5633, 0.1566, 0.5633, 0.1566, 0.5633, 0.1566, 0.5633, 0.1566, 0.5633, 0.1566, 0.5633, 0.1566, 0.5633, 0.09916, 0.5633, 0.1122, 0.5633, 0.1093, 0.5633, 0.09363, 0.5633, 0.09363, 0.5633, 0.1093, 0.5633, 0.1093, 0.5633, 0.09348, 0.5633, 0.09348, 0.5633, 0.1093, 0.5633, 0.1092, 0.5633, 0.09366, 0.5633, 0.09366, 0.5633, 0.1092, 0.5633, 0.1121, 0.5633, 0.09918, 0.5633, 0.09348, 0.5633, 0.09348, 0.5633, 0.0935, 0.5633, 0.0935, 0.5633, 0.0935, 0.5633, 0.0935, 0.5633, 0.09861, 0.5633, 0.09864, 0.5633, 0.1566, 0.5633, 0.1566, 0.5633, 0.1565, 0.5633, 0.1563, 0.5633, 0.1563, 0.5633, 0.1565, 0.5633, 0.1514, 0.5633, 0.1508, 0.5633, 0.09916, 0.5633, 0.09859, 0.5633, 0.09346, 0.5633, 0.09373, 0.5633, 0.09373, 0.5633, 0.09346, 0.5633, 0.09348, 0.5633, 0.09348, 0.5633, 0.1509, 0.5633, 0.1515, 0.5633, 0.1566, 0.5633, 0.1565, 0.5633, 0.1565, 0.5633, 0.1566, 0.5633, 0.1566, 0.5633, 0.1566, 0.5633, 0.1366, 0.5633, 0.1469, 0.5633, 0.1412, 0.5633, 0.1341, 0.0, 0.0, 0.0, 0.0, 0.0, 0.0, 0.0, 0.0, 0.0, 0.0, 0.0, 0.0, 0.0, 0.0, 0.0, 0.0, 0.5633, 0.134, 0.5633, 0.1411, 0.5633, 0.1468, 0.5633, 0.1365, 0.0, 0.0, 0.0, 0.0, 0.0, 0.0, 0.0, 0.0, 0.5633, 0.1341, 0.5633, 0.1412, 0.5633, 0.1469, 0.5633, 0.1366, 0.5633, 0.1365, 0.5633, 0.1468, 0.5633, 0.1411, 0.5633, 0.134, 0.0, 0.0, 0.0, 0.0, 0.0, 0.0, 0.0, 0.0, 0.5633, 0.1007, 0.5633, 0.1032, 0.5633, 0.1089, 0.5633, 0.1049, 0.0, 0.0, 0.0, 0.0, 0.0, 0.0, 0.0, 0.0, 0.5633, 0.1493, 0.5633, 0.1468, 0.5633, 0.1411, 0.5633, 0.1451, 0.0, 0.0, 0.0, 0.0, 0.0, 0.0, 0.0, 0.0, 0.0, 0.0, 0.0, 0.0, 0.0, 0.0, 0.0, 0.0, 0.5633, 0.1049, 0.5633, 0.1089, 0.5633, 0.1032, 0.5633, 0.1007, 0.0, 0.0, 0.0, 0.0, 0.0, 0.0, 0.0, 0.0, 0.5633, 0.1452, 0.5633, 0.1412, 0.5633, 0.1469, 0.5633, 0.1494, 0.5633, 0.1142, 0.5633, 0.1251, 0.5633, 0.1251, 0.5633, 0.1171, 0.0, 0.0, 0.0, 0.0, 0.0, 0.0, 0.0, 0.0, 0.0, 0.0, 0.0, 0.0, 0.0, 0.0, 0.0, 0.0, 0.5633, 0.1171, 0.5633, 0.125, 0.5633, 0.125, 0.5633, 0.1142, 0.0, 0.0, 0.0, 0.0, 0.0, 0.0, 0.0, 0.0, 0.5633, 0.1171, 0.5633, 0.1251, 0.5633, 0.1251, 0.5633, 0.1142, 0.5633, 0.1142, 0.5633, 0.125, 0.5633, 0.125, 0.5633, 0.1171, 0.0, 0.0, 0.0, 0.0, 0.0, 0.0, 0.0, 0.0, 0.5633, 0.1022, 0.5633, 0.1001, 0.5633, 0.104, 0.5633, 0.1073, 0.0, 0.0, 0.0, 0.0, 0.0, 0.0, 0.0, 0.0, 0.5633, 0.1478, 0.5633, 0.1499, 0.5633, 0.146, 0.5633, 0.1427, 0.0, 0.0, 0.0, 0.0, 0.0, 0.0, 0.0, 0.0, 0.0, 0.0, 0.0, 0.0, 0.0, 0.0, 0.0, 0.0, 0.5633, 0.1073, 0.5633, 0.104, 0.5633, 0.1001, 0.5633, 0.1022, 0.0, 0.0, 0.0, 0.0, 0.0, 0.0, 0.0, 0.0, 0.5633, 0.1428, 0.5633, 0.1461, 0.5633, 0.15, 0.5633, 0.1479, 0.5633, 0.1251, 0.5633, 0.1366, 0.5633, 0.1341, 0.5633, 0.1251, 0.0, 0.0, 0.0, 0.0, 0.0, 0.0, 0.0, 0.0, 0.0, 0.0, 0.0, 0.0, 0.0, 0.0, 0.0, 0.0, 0.5633, 0.125, 0.5633, 0.134, 0.5633, 0.1365, 0.5633, 0.125, 0.0, 0.0, 0.0, 0.0, 0.0, 0.0, 0.0, 0.0, 0.5633, 0.1251, 0.5633, 0.1341, 0.5633, 0.1366, 0.5633, 0.1251, 0.5633, 0.125, 0.5633, 0.1365, 0.5633, 0.134, 0.5633, 0.125, 0.0, 0.0, 0.0, 0.0, 0.0, 0.0, 0.0, 0.0, 0.5633, 0.1001, 0.5633, 0.1007, 0.5633, 0.1049, 0.5633, 0.104, 0.0, 0.0, 0.0, 0.0, 0.0, 0.0, 0.0, 0.0, 0.5633, 0.1499, 0.5633, 0.1493, 0.5633, 0.1451, 0.5633, 0.146, 0.0, 0.0, 0.0, 0.0, 0.0, 0.0, 0.0, 0.0, 0.0, 0.0, 0.0, 0.0, 0.0, 0.0, 0.0, 0.0, 0.5633, 0.104, 0.5633, 0.1049, 0.5633, 0.1007, 0.5633, 0.1001, 0.0, 0.0, 0.0, 0.0, 0.0, 0.0, 0.0, 0.0, 0.5633, 0.1461, 0.5633, 0.1452, 0.5633, 0.1494, 0.5633, 0.15, 0.5633, 0.1032, 0.5633, 0.1142, 0.5633, 0.1171, 0.5633, 0.1089, 0.0, 0.0, 0.0, 0.0, 0.0, 0.0, 0.0, 0.0, 0.0, 0.0, 0.0, 0.0, 0.0, 0.0, 0.0, 0.0, 0.5633, 0.1089, 0.5633, 0.1171, 0.5633, 0.1142, 0.5633, 0.1032, 0.0, 0.0, 0.0, 0.0, 0.0, 0.0, 0.0, 0.0, 0.5633, 0.1089, 0.5633, 0.1171, 0.5633, 0.1142, 0.5633, 0.1032, 0.5633, 0.1032, 0.5633, 0.1142, 0.5633, 0.1171, 0.5633, 0.1089, 0.0, 0.0, 0.0, 0.0, 0.0, 0.0, 0.0, 0.0, 0.5633, 0.1032, 0.5633, 0.1022, 0.5633, 0.1073, 0.5633, 0.1089, 0.0, 0.0, 0.0, 0.0, 0.0, 0.0, 0.0, 0.0, 0.5633, 0.1468, 0.5633, 0.1478, 0.5633, 0.1427, 0.5633, 0.1411, 0.0, 0.0, 0.0, 0.0, 0.0, 0.0, 0.0, 0.0, 0.0, 0.0, 0.0, 0.0, 0.0, 0.0, 0.0, 0.0, 0.5633, 0.1089, 0.5633, 0.1073, 0.5633, 0.1022, 0.5633, 0.1032, 0.0, 0.0, 0.0, 0.0, 0.0, 0.0, 0.0, 0.0, 0.5633, 0.1412, 0.5633, 0.1428, 0.5633, 0.1479, 0.5633, 0.1469, 0.0, 0.0, 0.0, 0.0, 0.0, 0.0, 0.0, 0.0, 0.5633, 0.1032, 0.5633, 0.1022, 0.5633, 0.09859, 0.5633, 0.09916, 0.5633, 0.1142, 0.5633, 0.1032, 0.5633, 0.09916, 0.5633, 0.09904, 0.5633, 0.1093, 0.0, 0.0, 0.0, 0.0, 0.0, 0.0, 0.0, 0.0, 0.0, 0.0, 0.0, 0.0, 0.0, 0.0, 0.0, 0.0, 0.5633, 0.1469, 0.5633, 0.1366, 0.5633, 0.1408, 0.5633, 0.1511, 0.5633, 0.1515, 0.0, 0.0, 0.0, 0.0, 0.0, 0.0, 0.0, 0.0, 0.5633, 0.1494, 0.5633, 0.1469, 0.5633, 0.1515, 0.5633, 0.1524, 0.0, 0.0, 0.0, 0.0, 0.0, 0.0, 0.0, 0.0, 0.5633, 0.1022, 0.5633, 0.1032, 0.5633, 0.09864, 0.5633, 0.09861, 0.0, 0.0, 0.0, 0.0, 0.0, 0.0, 0.0, 0.0, 0.5633, 0.1032, 0.5633, 0.1142, 0.5633, 0.1092, 0.5633, 0.09906, 0.5633, 0.09864, 0.0, 0.0, 0.0, 0.0, 0.0, 0.0, 0.0, 0.0, 0.5633, 0.1468, 0.5633, 0.1493, 0.5633, 0.1523, 0.5633, 0.1508, 0.5633, 0.1365, 0.5633, 0.1468, 0.5633, 0.1508, 0.5633, 0.1509, 0.5633, 0.1408, 0.0, 0.0, 0.0, 0.0, 0.0, 0.0, 0.0, 0.0, 0.0, 0.0, 0.0, 0.0, 0.0, 0.0, 0.0, 0.0, 0.5633, 0.1032, 0.5633, 0.1142, 0.5633, 0.1122, 0.5633, 0.09916, 0.5633, 0.1007, 0.5633, 0.1032, 0.5633, 0.09916, 0.5633, 0.0977, 0.0, 0.0, 0.0, 0.0, 0.0, 0.0, 0.0, 0.0, 0.0, 0.0, 0.0, 0.0, 0.0, 0.0, 0.0, 0.0, 0.5633, 0.1469, 0.5633, 0.1479, 0.5633, 0.1515, 0.5633, 0.1509, 0.5633, 0.1366, 0.5633, 0.1469, 0.5633, 0.1509, 0.5633, 0.1383, 0.0, 0.0, 0.0, 0.0, 0.0, 0.0, 0.0, 0.0, 0.0, 0.0, 0.0, 0.0, 0.0, 0.0, 0.0, 0.0, 0.5633, 0.1142, 0.5633, 0.1032, 0.5633, 0.09918, 0.5633, 0.1121, 0.0, 0.0, 0.0, 0.0, 0.0, 0.0, 0.0, 0.0, 0.5633, 0.1032, 0.5633, 0.1007, 0.5633, 0.09772, 0.5633, 0.09918, 0.0, 0.0, 0.0, 0.0, 0.0, 0.0, 0.0, 0.0, 0.5633, 0.1478, 0.5633, 0.1468, 0.5633, 0.1508, 0.5633, 0.1514, 0.0, 0.0, 0.0, 0.0, 0.0, 0.0, 0.0, 0.0, 0.5633, 0.1468, 0.5633, 0.1365, 0.5633, 0.1383, 0.5633, 0.1508, 0.0, 0.0, 0.0, 0.0, 0.0, 0.0, 0.0, 0.0, 0.5633, 0.1251, 0.5633, 0.1142, 0.5633, 0.1093, 0.5633, 0.1251, 0.0, 0.0, 0.0, 0.0, 0.0, 0.0, 0.0, 0.0, 0.5633, 0.1366, 0.5633, 0.1251, 0.5633, 0.1251, 0.5633, 0.1408, 0.0, 0.0, 0.0, 0.0, 0.0, 0.0, 0.0, 0.0, 0.5633, 0.125, 0.5633, 0.1365, 0.5633, 0.1408, 0.5633, 0.125, 0.5633, 0.1142, 0.5633, 0.125, 0.5633, 0.125, 0.5633, 0.1092, 0.0, 0.0, 0.0, 0.0, 0.0, 0.0, 0.0, 0.0, 0.0, 0.0, 0.0, 0.0, 0.0, 0.0, 0.0, 0.0, 0.5633, 0.1251, 0.5633, 0.1366, 0.5633, 0.1383, 0.5633, 0.1251, 0.5633, 0.1142, 0.5633, 0.1251, 0.5633, 0.1251, 0.5633, 0.1122, 0.0, 0.0, 0.0, 0.0, 0.0, 0.0, 0.0, 0.0, 0.0, 0.0, 0.0, 0.0, 0.0, 0.0, 0.0, 0.0, 0.5633, 0.1365, 0.5633, 0.125, 0.5633, 0.125, 0.5633, 0.1383, 0.0, 0.0, 0.0, 0.0, 0.0, 0.0, 0.0, 0.0, 0.5633, 0.125, 0.5633, 0.1142, 0.5633, 0.1121, 0.5633, 0.125, 0.0, 0.0, 0.0, 0.0, 0.0, 0.0, 0.0, 0.0, 0.5633, 0.1007, 0.5633, 0.1001, 0.5633, 0.09737, 0.5633, 0.09772, 0.0, 0.0, 0.0, 0.0, 0.0, 0.0, 0.0, 0.0, 0.5633, 0.1001, 0.5633, 0.1022, 0.5633, 0.09861, 0.5633, 0.09737, 0.0, 0.0, 0.0, 0.0, 0.0, 0.0, 0.0, 0.0, 0.5633, 0.1493, 0.5633, 0.1499, 0.5633, 0.1526, 0.5633, 0.1523, 0.0, 0.0, 0.0, 0.0, 0.0, 0.0, 0.0, 0.0, 0.5633, 0.1499, 0.5633, 0.1478, 0.5633, 0.1514, 0.5633, 0.1526, 0.0, 0.0, 0.0, 0.0, 0.0, 0.0, 0.0, 0.0, 0.5633, 0.1001, 0.5633, 0.1007, 0.5633, 0.0977, 0.5633, 0.09735, 0.5633, 0.1022, 0.5633, 0.1001, 0.5633, 0.09735, 0.5633, 0.09859, 0.0, 0.0, 0.0, 0.0, 0.0, 0.0, 0.0, 0.0, 0.0, 0.0, 0.0, 0.0, 0.0, 0.0, 0.0, 0.0, 0.5633, 0.15, 0.5633, 0.1494, 0.5633, 0.1524, 0.5633, 0.1528, 0.5633, 0.1479, 0.5633, 0.15, 0.5633, 0.1528, 0.5633, 0.1515, 0.0, 0.0, 0.0, 0.0, 0.0, 0.0, 0.0, 0.0, 0.5633, 0.09346, 0.5633, 0.1566, 0.5633, 0.1566, 0.5633, 0.1511, 0.5633, 0.1408, 0.5633, 0.1251, 0.5633, 0.1093, 0.5633, 0.09904, 0.5633, 0.09346, 0.5633, 0.1566, 0.5633, 0.1566, 0.5633, 0.1566, 0.5633, 0.1566, 0.5633, 0.1566, 0.5633, 0.1566, 0.5633, 0.1566, 0.5633, 0.1566, 0.5633, 0.1566, 0.5633, 0.1565, 0.5633, 0.0935, 0.5633, 0.0935, 0.5633, 0.09906, 0.5633, 0.1092, 0.5633, 0.125, 0.5633, 0.1408, 0.5633, 0.1509, 0.5633, 0.1565, 0.5633, 0.1566, 0.5633, 0.1566, 0.5633, 0.1566, 0.5633, 0.1566, 0.5633, 0.1566, 0.5633, 0.1565, 0.5633, 0.1565, 0.5633, 0.1566, 0.5633, 0.1566, 0.5633, 0.125, 0.5633, 0.1408, 0.5633, 0.1408, 0.5633, 0.125, 0.5633, 0.1408, 0.5633, 0.1566, 0.5633, 0.1566, 0.5633, 0.1408, 0.5633, 0.1566, 0.5633, 0.1566, 0.5633, 0.1566, 0.5633, 0.1566, 0.5633, 0.125, 0.5633, 0.1408, 0.5633, 0.1408, 0.5633, 0.125, 0.5633, 0.1408, 0.5633, 0.1566, 0.5633, 0.1566, 0.5633, 0.1408, 0.5633, 0.1566, 0.5633, 0.1566, 0.5633, 0.1566, 0.5633, 0.1566, 0.5633, 0.09348, 0.5633, 0.09348, 0.5633, 0.09348, 0.5633, 0.09348, 0.5633, 0.09348, 0.5633, 0.09348, 0.5633, 0.09348, 0.5633, 0.09348, 0.5633, 0.09348, 0.5633, 0.1093, 0.5633, 0.1093, 0.5633, 0.09348, 0.5633, 0.1566, 0.5633, 0.1566, 0.5633, 0.1566, 0.5633, 0.1566, 0.5633, 0.09348, 0.5633, 0.09348, 0.5633, 0.09348, 0.5633, 0.09348, 0.5633, 0.09348, 0.5633, 0.09348, 0.5633, 0.09348, 0.5633, 0.09348, 0.5633, 0.09348, 0.5633, 0.1093, 0.5633, 0.1093, 0.5633, 0.09348, 0.5633, 0.1566, 0.5633, 0.1566, 0.5633, 0.1566, 0.5633, 0.1566, 0.5633, 0.1093, 0.5633, 0.125, 0.5633, 0.125, 0.5633, 0.1093, 0.5633, 0.1093, 0.5633, 0.125, 0.5633, 0.125, 0.5633, 0.1093, 0.5633, 0.09348, 0.5633, 0.09348, 0.5633, 0.09348, 0.5633, 0.09348, 0.5633, 0.09348, 0.5633, 0.09348, 0.5633, 0.09348, 0.5633, 0.09348, 0.5633, 0.1566, 0.5633, 0.1566, 0.5633, 0.1566, 0.5633, 0.1566, 0.5633, 0.09348, 0.5633, 0.09348, 0.5633, 0.09348, 0.5633, 0.09348, 0.5633, 0.09348, 0.5633, 0.09348, 0.5633, 0.09348, 0.5633, 0.09348, 0.5633, 0.1566, 0.5633, 0.1566, 0.5633, 0.1566, 0.5633, 0.1566, 0.5633, 0.09348, 0.5633, 0.09346, 0.5633, 0.09346, 0.5633, 0.09348, 0.5633, 0.09348, 0.5633, 0.0935, 0.5633, 0.09348, 0.5633, 0.09348, 0.5633, 0.09348, 0.5633, 0.0935, 0.4079, 0.2171, 0.4079, 0.2171, 0.4079, 0.2171, 0.4079, 0.2171, 0.4079, 0.03295, 0.4079, 0.03295, 0.4079, 0.03295, 0.4079, 0.03295, 0.5893, 0.1816, 0.5573, 0.2142, 0.5545, 0.2171, 0.5921, 0.1787, 0.5566, 0.2143, 0.5892, 0.1833, 0.5921, 0.1806, 0.5537, 0.2171, 0.5893, 0.0684, 0.558, 0.03578, 0.5553, 0.03295, 0.5921, 0.07126, 0.5566, 0.03572, 0.5892, 0.06755, 0.5921, 0.0703, 0.5537, 0.03295, 0.5892, 0.1833, 0.5893, 0.1816, 0.5921, 0.1787, 0.5921, 0.1806, 0.5573, 0.2142, 0.5566, 0.2143, 0.5537, 0.2171, 0.5545, 0.2171, 0.5892, 0.06755, 0.5893, 0.0684, 0.5921, 0.07126, 0.5921, 0.0703, 0.558, 0.03578, 0.5566, 0.03572, 0.5537, 0.03295, 0.5553, 0.03295, 0.4079, 0.2171, 0.4079, 0.2171, 0.4079, 0.2171, 0.4079, 0.2171, 0.4079, 0.03295, 0.4079, 0.03295, 0.4079, 0.03295, 0.4079, 0.03295, 0.4079, 0.2171, 0.4079, 0.2171, 0.4079, 0.2171, 0.4079, 0.2171, 0.4079, 0.03294, 0.4079, 0.03294, 0.4079, 0.03295, 0.4079, 0.03293, 0.4079, 0.2171, 0.4079, 0.2171, 0.4079, 0.2171, 0.4079, 0.2171, 0.4079, 0.2171, 0.4079, 0.2171, 0.4079, 0.2171, 0.4079, 0.2171, 0.4079, 0.2171, 0.4079, 0.2171, 0.4079, 0.2171, 0.4079, 0.2171, 0.4079, 0.03295, 0.4079, 0.03294, 0.4079, 0.03293, 0.4079, 0.03295, 0.4079, 0.03295, 0.4079, 0.03295, 0.4079, 0.03295, 0.4079, 0.03295, 0.4079, 0.03294, 0.4079, 0.03295, 0.4079, 0.03295, 0.4079, 0.03295, 0.5893, 0.1816, 0.5892, 0.1833, 0.5566, 0.2143, 0.5573, 0.2142, 0.5893, 0.0684, 0.5892, 0.06755, 0.5566, 0.03572, 0.558, 0.03578, 0.4079, 0.2171, 0.4079, 0.2171, 0.4079, 0.2171, 0.4079, 0.2171, 0.4079, 0.2171, 0.4079, 0.2171, 0.4079, 0.03295, 0.4079, 0.03295, 0.4079, 0.03295, 0.4079, 0.03295, 0.4079, 0.03294, 0.4079, 0.03294, 0.4079, 0.2171, 0.4079, 0.2171, 0.4079, 0.2171, 0.4079, 0.2171, 0.4079, 0.2171, 0.4079, 0.2171, 0.4079, 0.2171, 0.4079, 0.2171, 0.5893, 0.0684, 0.5892, 0.06755, 0.5892, 0.06755, 0.5893, 0.0684, 0.4079, 0.03295, 0.4079, 0.03295, 0.4079, 0.03295, 0.4079, 0.03295, 0.4079, 0.2171, 0.4079, 0.2171, 0.4079, 0.2171, 0.4079, 0.2171, 0.5566, 0.03572, 0.558, 0.03578, 0.558, 0.03578, 0.5566, 0.03572, 0.5573, 0.2142, 0.5893, 0.1816, 0.5893, 0.1816, 0.5573, 0.2142, 0.4079, 0.03294, 0.4079, 0.03295, 0.4079, 0.03295, 0.4079, 0.03294, 0.4079, 0.2171, 0.4079, 0.2171, 0.4079, 0.2171, 0.4079, 0.2171, 0.5892, 0.1833, 0.5566, 0.2143, 0.5566, 0.2143, 0.5892, 0.1833, 0.4079, 0.03295, 0.4079, 0.03295, 0.4079, 0.03295, 0.4079, 0.03295, 0.4079, 0.03295, 0.4079, 0.03295, 0.4079, 0.03295, 0.4079, 0.03295, 0.558, 0.03578, 0.5893, 0.0684, 0.5893, 0.0684, 0.558, 0.03578, 0.4079, 0.03295, 0.4079, 0.03294, 0.4079, 0.03294, 0.4079, 0.03295, 0.4079, 0.2171, 0.4079, 0.2171, 0.4079, 0.2171, 0.4079, 0.2171, 0.5892, 0.06755, 0.5566, 0.03572, 0.5566, 0.03572, 0.5892, 0.06755, 0.5512, 0.0, 0.6125, 0.0125, 0.5921, 0.03294, 0.6125, 0.0125, 0.6037, 0.02134, 0.5921, 0.03294, 0.622, 0.1835, 0.6125, 0.2375, 0.5921, 0.2171, 0.6125, 0.2375, 0.5512, 0.25, 0.5921, 0.2171, 0.5512, 0.5, 0.6088, 0.5162, 0.5872, 0.5378, 0.6088, 0.5162, 0.6027, 0.5223, 0.5872, 0.5378, 0.6244, 0.6774, 0.61, 0.735, 0.5872, 0.7122, 0.61, 0.735, 0.5512, 0.75, 0.5872, 0.7122, 0.875, 0.5738, 0.625, 0.5738, 0.625, 0.5, 0.875, 0.5, 0.625, 0.25, 0.625, 0.5, 0.5512, 0.5, 0.5512, 0.25, 0.6244, 0.6774, 0.875, 0.6762, 0.875, 0.75, 0.625, 0.75, 0.625, 0.75, 0.625, 1.0, 0.5512, 1.0, 0.5512, 0.75, 0.5921, 0.03295, 0.4079, 0.03295, 0.375, 0.0, 0.5512, 0.0, 0.5921, 0.03294, 0.375, 0.75, 0.5512, 0.75, 0.5512, 1.0, 0.375, 1.0, 0.5921, 0.2171, 0.5921, 0.03295, 0.5921, 0.03294, 0.625, 0.07381, 0.622, 0.1835, 0.5921, 0.2171, 0.625, 0.5738, 0.875, 0.5738, 0.875, 0.6762, 0.6244, 0.6774, 0.4079, 0.2171, 0.5921, 0.2171, 0.5921, 0.2171, 0.5512, 0.25, 0.375, 0.25, 0.375, 0.25, 0.5512, 0.25, 0.5512, 0.5, 0.375, 0.5, 0.5872, 0.7122, 0.5872, 0.5378, 0.5872, 0.5378, 0.625, 0.5738, 0.6244, 0.6774, 0.5872, 0.7122, 0.5872, 0.5378, 0.4128, 0.5378, 0.375, 0.5, 0.5512, 0.5, 0.5872, 0.5378, 0.4128, 0.7122, 0.5872, 0.7122, 0.5872, 0.7122, 0.5512, 0.75, 0.375, 0.75, 0.5446, 0.5804, 0.5, 0.5804, 0.4554, 0.5804, 0.4128, 0.5378, 0.5872, 0.5378, 0.4554, 0.5804, 0.4554, 0.625, 0.4554, 0.6696, 0.4128, 0.7122, 0.4128, 0.5378, 0.5446, 0.6696, 0.5446, 0.625, 0.5446, 0.5804, 0.5872, 0.5378, 0.5872, 0.7122, 0.4554, 0.6696, 0.5, 0.6696, 0.5446, 0.6696, 0.5872, 0.7122, 0.4128, 0.7122, 0.5, 0.625, 0.5, 0.625, 0.4587, 0.5837, 0.5, 0.5804, 0.5, 0.5804, 0.4587, 0.5837, 0.4554, 0.5804, 0.5, 0.5804, 0.4554, 0.625, 0.4554, 0.5804, 0.4587, 0.5837, 0.4554, 0.625, 0.4554, 0.625, 0.4587, 0.5837, 0.5, 0.625, 0.5, 0.625, 0.5446, 0.625, 0.5446, 0.6696, 0.5413, 0.6663, 0.5446, 0.625, 0.5446, 0.625, 0.5413, 0.6663, 0.5, 0.625, 0.5, 0.625, 0.5, 0.6696, 0.4554, 0.6696, 0.4587, 0.6663, 0.5, 0.6696, 0.5, 0.6696, 0.4587, 0.6663, 0.5, 0.625, 0.5, 0.625, 0.5, 0.625, 0.5, 0.625, 0.5, 0.5804, 0.5413, 0.5837, 0.5413, 0.5837, 0.5, 0.5804, 0.5, 0.5804, 0.5446, 0.5804, 0.4554, 0.6696, 0.4554, 0.625, 0.4554, 0.625, 0.4587, 0.6663, 0.4587, 0.6663, 0.4554, 0.625, 0.5, 0.625, 0.5, 0.625, 0.5446, 0.5804, 0.5446, 0.625, 0.5446, 0.625, 0.5413, 0.5837, 0.5413, 0.5837, 0.5446, 0.625, 0.5, 0.625, 0.5, 0.625, 0.5446, 0.6696, 0.5, 0.6696, 0.5, 0.6696, 0.5413, 0.6663, 0.5413, 0.6663, 0.5, 0.6696, 0.5, 0.625, 0.5, 0.625, 0.5, 0.5804, 0.5446, 0.5804, 0.5446, 0.5804, 0.5, 0.5804, 0.4554, 0.5804, 0.5, 0.5804, 0.5, 0.5804, 0.4554, 0.5804, 0.5, 0.625, 0.5, 0.625, 0.5, 0.625, 0.5, 0.625, 0.5, 0.625, 0.5, 0.625, 0.5, 0.625, 0.5, 0.625, 0.4554, 0.625, 0.4554, 0.5804, 0.4554, 0.5804, 0.4554, 0.625, 0.4554, 0.6696, 0.4554, 0.625, 0.4554, 0.625, 0.4554, 0.6696, 0.5, 0.625, 0.5, 0.625, 0.5, 0.625, 0.5, 0.625, 0.5446, 0.5804, 0.5446, 0.625, 0.5446, 0.625, 0.5446, 0.5804, 0.5446, 0.625, 0.5446, 0.6696, 0.5446, 0.6696, 0.5446, 0.625, 0.5, 0.625, 0.5, 0.625, 0.5, 0.625, 0.5, 0.625, 0.5446, 0.6696, 0.5, 0.6696, 0.5, 0.6696, 0.5446, 0.6696, 0.5, 0.6696, 0.4554, 0.6696, 0.4554, 0.6696, 0.5, 0.6696])
me_cube_001.materials.append(mat_material_001)
me_cube_001.materials.append(mat_material_002)
me_cube_001.materials.append(mat_material_003)
me_cube_001.materials.append(mat_material_004)
me_cube_001.update()

# ---- objects
ob_cube = bpy.data.objects.new('Cube', me_cube_001)

# ---- transforms, parenting, visibility, modifiers, constraints
ob_cube.location = (0.0, 0.0, 0.0)

# ---- collection membership
col_collection.objects.link(ob_cube)

# ---- scene / render settings (as saved in the file)
scene.frame_start = 1; scene.frame_end = 250; scene.frame_set(1)
scene.render.engine = 'BLENDER_EEVEE_NEXT'
bpy.context.view_layer.update()

# ---- added for rendering (the .blend has no active camera and no usable light): camera, sun
cam_auto = bpy.data.cameras.new('AutoCamera')
cam_auto.lens = 50.0
cam_auto.sensor_width = 36.0
cam_auto.clip_end = 1000.0
ob_auto_camera = bpy.data.objects.new('AutoCamera', cam_auto)
scene.collection.objects.link(ob_auto_camera)
ob_auto_camera.location = (8.10336, -13.8307, 8.17463)
ob_auto_camera.rotation_euler = (1.09748, -7.21219e-08, 0.694738)
scene.camera = ob_auto_camera
light_auto_sun = bpy.data.lights.new('AutoSun', 'SUN')
light_auto_sun.energy = 3.0
light_auto_sun.angle = 0.0523599
ob_auto_sun = bpy.data.objects.new('AutoSun', light_auto_sun)
scene.collection.objects.link(ob_auto_sun)
ob_auto_sun.rotation_euler = (0.872665, 0.174533, 0.523599)
bpy.context.view_layer.update()
